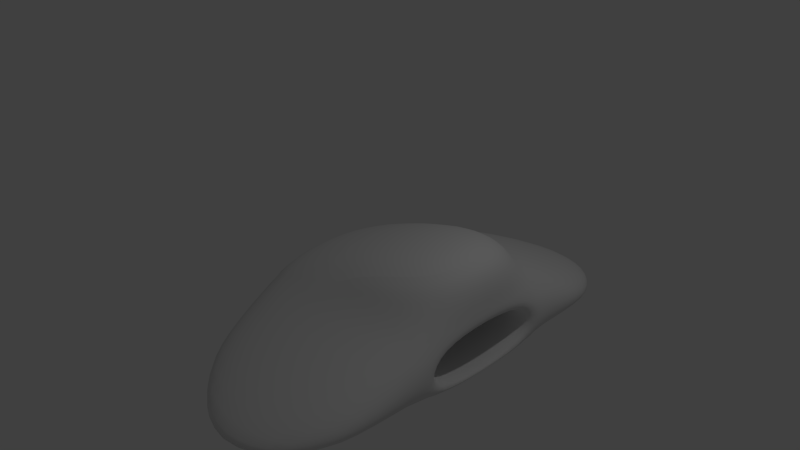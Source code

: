 # Source: ship-basic-hollow.blend  (saved by Blender 2.66.0; exported with 4.5.12 LTS)
import bpy
from mathutils import Matrix  # noqa: F401  (used for matrix-valued properties, if any)

bpy.ops.wm.read_factory_settings(use_empty=True)
scene = bpy.context.scene
scene.name = 'Scene'

# ---- collections
col_collection_1 = bpy.data.collections.new('Collection 1'); scene.collection.children.link(col_collection_1)

# ---- materials (node trees are filled in below, after node groups)
mat_material_002 = bpy.data.materials.new('Material.002')
mat_material_002.alpha_threshold = 0.0
mat_material_002.use_transparent_shadow = False
mat_material_002.roughness = 0.5
mat_material_002.specular_intensity = 0.0
mat_material_002.line_color = (0.0, 0.0, 0.0, 0.4078)
mat_material = bpy.data.materials.new('Material')
mat_material.alpha_threshold = 0.0
mat_material.use_transparent_shadow = False
mat_material.roughness = 0.5
mat_material.line_color = (0.0, 0.0, 0.0, 1.0)

# ---- material node trees

# ---- world
world_world = bpy.data.worlds.new('World'); scene.world = world_world
world_world.color = (0.05088, 0.05088, 0.05088)
world_world.use_sun_shadow = False
world_world.sun_shadow_jitter_overblur = 0.0
world_world.cycles.sampling_method = 'MANUAL'
world_world.cycles.sample_map_resolution = 256

# ---- cameras
cam_camera = bpy.data.cameras.new('Camera')
cam_camera.clip_end = 100.0
cam_camera.lens = 35.0
cam_camera.sensor_width = 32.0
cam_camera.sensor_height = 18.0
cam_camera.ortho_scale = 7.314
cam_camera.dof.focus_distance = 0.0
cam_camera.dof.aperture_fstop = 128.0

# ---- lights
light_lamp = bpy.data.lights.new('Lamp', 'POINT')
light_lamp.transmission_factor = 0.0
light_lamp.cutoff_distance = 30.0
light_lamp.energy = 100.0
light_lamp.shadow_buffer_clip_start = 1.001
light_lamp.shadow_soft_size = 0.1
light_lamp.shadow_maximum_resolution = 0.006
light_lamp.use_absolute_resolution = True
light_lamp.cycles.use_multiple_importance_sampling = False

# ---- meshes
me_cube_001 = bpy.data.meshes.new('Cube.001')
me_cube_001.from_pydata([(3.721, -1.329e-06, 0.5837), (3.604, -1.297e-06, 0.6206), (3.707, 0.1651, 0.5774), (3.59, 0.1571, 0.6135), (3.663, 0.3226, 0.5615), (3.552, 0.3049, 0.5956), (3.59, 0.4651, 0.5386), (3.493, 0.4342, 0.5705), (3.707, -0.1651, 0.5774), (3.663, -0.3226, 0.5615), (3.59, -0.4651, 0.5386), (3.59, -0.1571, 0.6135), (3.552, -0.3049, 0.5956), (3.493, -0.4342, 0.5705), (2.808, 0.8782, 0.345), (2.706, 0.7958, 0.3705), (2.619, 0.9475, 0.2648), (2.482, 0.8603, 0.2845), (2.44, 1.036, 0.1681), (2.254, 0.9422, 0.1802), (2.999, 0.8166, 0.4051), (3.181, 0.7534, 0.4498), (3.346, 0.6794, 0.4837), (2.918, 0.7372, 0.436), (3.111, 0.6794, 0.4837), (3.275, 0.6178, 0.5164), (2.514, -9.807e-07, 0.4514), (2.236, -8.973e-07, 0.3623), (1.963, -8.151e-07, 0.2664), (2.517, -0.1909, 0.4465), (2.531, -0.3739, 0.434), (2.564, -0.5409, 0.4158), (2.782, -1.059e-06, 0.5262), (3.033, -1.131e-06, 0.5837), (3.258, -1.194e-06, 0.6206), (2.517, 0.1909, 0.4465), (2.531, 0.3738, 0.434), (2.564, 0.5409, 0.4158), (2.24, 0.2064, 0.357), (1.966, 0.2204, 0.2602), (2.258, 0.4043, 0.3439), (1.983, 0.4343, 0.2441), (2.299, 0.5849, 0.3257), (2.024, 0.6352, 0.2206), (2.24, -0.2064, 0.357), (2.258, -0.4043, 0.3439), (2.299, -0.5849, 0.3257), (1.966, -0.2204, 0.2602), (1.983, -0.4343, 0.2441), (2.024, -0.6352, 0.2206), (2.782, -0.1767, 0.5209), (3.029, -0.1651, 0.5774), (3.25, -0.1571, 0.6135), (2.789, -0.3461, 0.5071), (3.026, -0.3226, 0.5615), (3.234, -0.3049, 0.5956), (2.81, -0.5008, 0.4869), (3.031, -0.4651, 0.5386), (3.218, -0.4342, 0.5705), (2.782, 0.1767, 0.5209), (2.789, 0.3461, 0.5071), (2.81, 0.5008, 0.4869), (3.029, 0.1651, 0.5774), (3.026, 0.3226, 0.5615), (3.031, 0.4651, 0.5386), (3.25, 0.1571, 0.6135), (3.234, 0.3049, 0.5956), (3.218, 0.4342, 0.5705), (2.808, -0.8783, 0.345), (2.706, -0.7958, 0.3705), (2.619, -0.9475, 0.2648), (2.44, -1.036, 0.1681), (2.482, -0.8603, 0.2845), (2.254, -0.9422, 0.1802), (2.999, -0.8166, 0.4051), (2.918, -0.7372, 0.436), (3.181, -0.7534, 0.4498), (3.111, -0.6794, 0.4837), (3.346, -0.6794, 0.4837), (3.275, -0.6178, 0.5164), (3.372, 0.4199, 0.5815), (3.411, 0.2976, 0.6076), (3.44, 0.1541, 0.6264), (3.451, -1.249e-06, 0.634), (3.44, -0.1541, 0.6264), (3.411, -0.2976, 0.6076), (3.372, -0.4199, 0.5815), (3.404, 0.54, 0.5426), (3.485, 0.5862, 0.5117), (3.404, -0.54, 0.5426), (3.485, -0.5862, 0.5117), (2.108, -0.8091, 0.1969), (2.371, -0.7398, 0.3049), (2.62, -0.6843, 0.394), (2.851, -0.6336, 0.4625), (3.055, -0.5862, 0.5117), (3.224, -0.54, 0.5426), (3.224, 0.54, 0.5426), (3.055, 0.5862, 0.5117), (2.851, 0.6336, 0.4625), (2.62, 0.6843, 0.394), (2.371, 0.7398, 0.3049), (2.108, 0.8091, 0.1969), (3.335, 0.5015, 0.5566), (3.335, -0.5015, 0.5566)], [], [(0, 2, 3, 1), (1, 3, 82, 83), (2, 4, 5, 3), (3, 5, 81, 82), (4, 6, 7, 5), (5, 7, 80, 81), (6, 88, 87, 7), (7, 87, 103, 80), (0, 1, 11, 8), (8, 11, 12, 9), (9, 12, 13, 10), (10, 13, 89, 90), (1, 83, 84, 11), (11, 84, 85, 12), (12, 85, 86, 13), (13, 86, 104, 89), (14, 16, 17, 15), (15, 17, 101, 100), (16, 18, 19, 17), (17, 19, 102, 101), (14, 15, 23, 20), (20, 23, 24, 21), (21, 24, 25, 22), (22, 25, 87, 88), (15, 100, 99, 23), (23, 99, 98, 24), (24, 98, 97, 25), (25, 97, 103, 87), (26, 35, 38, 27), (27, 38, 39, 28), (35, 36, 40, 38), (38, 40, 41, 39), (36, 37, 42, 40), (40, 42, 43, 41), (37, 100, 101, 42), (42, 101, 102, 43), (26, 27, 44, 29), (29, 44, 45, 30), (30, 45, 46, 31), (31, 46, 92, 93), (27, 28, 47, 44), (44, 47, 48, 45), (45, 48, 49, 46), (46, 49, 91, 92), (26, 29, 50, 32), (32, 50, 51, 33), (33, 51, 52, 34), (34, 52, 84, 83), (29, 30, 53, 50), (50, 53, 54, 51), (51, 54, 55, 52), (52, 55, 85, 84), (30, 31, 56, 53), (53, 56, 57, 54), (54, 57, 58, 55), (55, 58, 86, 85), (31, 93, 94, 56), (56, 94, 95, 57), (57, 95, 96, 58), (58, 96, 104, 86), (26, 32, 59, 35), (35, 59, 60, 36), (36, 60, 61, 37), (37, 61, 99, 100), (32, 33, 62, 59), (59, 62, 63, 60), (60, 63, 64, 61), (61, 64, 98, 99), (33, 34, 65, 62), (62, 65, 66, 63), (63, 66, 67, 64), (64, 67, 97, 98), (34, 83, 82, 65), (65, 82, 81, 66), (66, 81, 80, 67), (67, 80, 103, 97), (68, 69, 72, 70), (70, 72, 73, 71), (69, 93, 92, 72), (72, 92, 91, 73), (68, 74, 75, 69), (69, 75, 94, 93), (74, 76, 77, 75), (75, 77, 95, 94), (76, 78, 79, 77), (77, 79, 96, 95), (78, 90, 89, 79), (79, 89, 104, 96)])
me_cube_001.polygons.foreach_set('use_smooth', [True] * 88)
me_cube_001.materials.append(mat_material_002)
me_cube_001.use_remesh_preserve_volume = False
me_cube_001.use_remesh_preserve_attributes = False
me_cube_001.use_mirror_vertex_groups = False
me_cube_001.update()
me_cube = bpy.data.meshes.new('Cube')
me_cube.from_pydata([(2.5, -8.866e-07, -0.2605), (2.219, -8.058e-07, -0.2587), (1.949, -7.291e-07, -0.2533), (1.703, -6.566e-07, -0.2443), (2.5, 0.1425, -0.2646), (2.5, 0.279, -0.2768), (2.5, 0.4036, -0.2971), (2.781, -9.702e-07, -0.2587), (3.051, -1.047e-06, -0.2533), (3.297, -1.121e-06, -0.2443), (2.5, -0.1425, -0.2646), (2.5, -0.279, -0.2768), (2.5, -0.4036, -0.2971), (2.219, -0.1428, -0.2628), (1.949, -0.1439, -0.2575), (1.703, -0.1458, -0.2487), (2.219, -0.2797, -0.2751), (1.949, -0.2818, -0.2701), (1.703, -0.2854, -0.2617), (2.219, -0.4047, -0.2955), (1.949, -0.4078, -0.291), (1.703, -0.413, -0.2833), (2.219, 0.1428, -0.2628), (2.219, 0.2797, -0.2751), (2.219, 0.4047, -0.2955), (1.949, 0.1439, -0.2575), (1.949, 0.2818, -0.2701), (1.949, 0.4078, -0.291), (1.703, 0.1458, -0.2487), (1.703, 0.2854, -0.2617), (1.703, 0.413, -0.2833), (2.781, 0.1428, -0.2628), (3.051, 0.1439, -0.2575), (3.297, 0.1458, -0.2487), (2.781, 0.2797, -0.2751), (3.051, 0.2818, -0.2701), (3.297, 0.2854, -0.2617), (2.781, 0.4047, -0.2955), (3.051, 0.4078, -0.291), (3.297, 0.413, -0.2833), (2.781, -0.1428, -0.2628), (2.781, -0.2797, -0.2751), (2.781, -0.4047, -0.2955), (3.051, -0.1439, -0.2575), (3.051, -0.2818, -0.2701), (3.051, -0.4078, -0.291), (3.297, -0.1458, -0.2487), (3.297, -0.2854, -0.2617), (3.297, -0.413, -0.2833), (2.731, -2.349, -0.9544), (2.691, -2.076, -0.9657), (2.65, -1.773, -0.9715), (2.61, -1.457, -0.974), (2.969, -2.338, -0.9492), (3.195, -2.309, -0.9333), (3.398, -2.266, -0.9063), (2.765, -2.576, -0.9353), (2.792, -2.75, -0.9069), (2.81, -2.862, -0.8679), (2.488, -2.338, -0.9492), (2.253, -2.309, -0.9333), (2.034, -2.266, -0.9063), (2.432, -2.067, -0.9605), (2.376, -1.767, -0.9662), (2.324, -1.451, -0.9688), (2.182, -2.046, -0.9441), (2.11, -1.749, -0.9494), (2.043, -1.436, -0.9519), (1.952, -2.013, -0.916), (1.865, -1.724, -0.9203), (1.777, -1.411, -0.9221), (2.947, -2.067, -0.9605), (3.188, -2.046, -0.9441), (3.406, -2.013, -0.916), (2.921, -1.767, -0.9662), (3.178, -1.749, -0.9494), (3.411, -1.724, -0.9203), (2.894, -1.451, -0.9688), (3.166, -1.436, -0.9519), (3.419, -1.411, -0.9221), (2.987, -2.562, -0.9301), (2.999, -2.732, -0.9019), (3.007, -2.84, -0.8634), (3.195, -2.524, -0.9145), (3.192, -2.685, -0.8872), (3.186, -2.787, -0.8508), (3.383, -2.468, -0.8882), (3.363, -2.618, -0.8629), (3.339, -2.711, -0.8311), (2.539, -2.562, -0.9301), (2.317, -2.524, -0.9145), (2.11, -2.468, -0.8882), (2.579, -2.732, -0.9019), (2.371, -2.685, -0.8872), (2.177, -2.618, -0.8629), (2.607, -2.84, -0.8634), (2.41, -2.787, -0.8508), (2.231, -2.711, -0.8311), (2.517, -4.731e-07, -0.9847), (2.227, -3.96e-07, -0.9816), (1.949, -3.147e-07, -0.973), (1.695, -2.51e-07, -0.9597), (2.52, 0.275, -0.9835), (2.531, 0.5541, -0.9811), (2.549, 0.8413, -0.9781), (2.806, -5.586e-07, -0.9816), (3.082, -6.449e-07, -0.973), (3.331, -7.143e-07, -0.9597), (2.52, -0.275, -0.9835), (2.531, -0.5541, -0.9811), (2.549, -0.8413, -0.9781), (2.228, -0.2738, -0.9803), (1.948, -0.2694, -0.9712), (1.694, -0.2614, -0.9571), (2.236, -0.5516, -0.9773), (1.952, -0.5432, -0.9665), (1.691, -0.528, -0.9495), (2.253, -0.8377, -0.9737), (1.963, -0.8259, -0.9602), (1.689, -0.8049, -0.9372), (2.228, 0.2737, -0.9803), (2.236, 0.5516, -0.9773), (2.253, 0.8377, -0.9737), (1.948, 0.2694, -0.9712), (1.952, 0.5432, -0.9665), (1.963, 0.8259, -0.9602), (1.694, 0.2614, -0.9571), (1.691, 0.528, -0.9495), (1.689, 0.8049, -0.9372), (2.811, 0.2737, -0.9803), (3.088, 0.2694, -0.9712), (3.338, 0.2614, -0.9571), (2.824, 0.5516, -0.9773), (3.104, 0.5432, -0.9665), (3.358, 0.528, -0.9495), (2.844, 0.8377, -0.9737), (3.127, 0.8259, -0.9602), (3.39, 0.8049, -0.9372), (2.811, -0.2738, -0.9803), (2.824, -0.5516, -0.9773), (2.844, -0.8377, -0.9737), (3.088, -0.2694, -0.9712), (3.104, -0.5432, -0.9665), (3.127, -0.8259, -0.9602), (3.338, -0.2614, -0.9571), (3.358, -0.528, -0.9495), (3.39, -0.8049, -0.9372), (2.731, 2.349, -0.9544), (2.691, 2.076, -0.9657), (2.65, 1.773, -0.9715), (2.61, 1.457, -0.974), (2.488, 2.338, -0.9492), (2.253, 2.309, -0.9333), (2.034, 2.266, -0.9063), (2.765, 2.576, -0.9352), (2.792, 2.75, -0.9069), (2.81, 2.862, -0.8679), (2.969, 2.338, -0.9492), (3.195, 2.309, -0.9333), (3.398, 2.266, -0.9063), (2.947, 2.067, -0.9605), (2.921, 1.767, -0.9662), (2.894, 1.451, -0.9688), (3.188, 2.046, -0.9441), (3.178, 1.749, -0.9494), (3.166, 1.436, -0.9519), (3.406, 2.013, -0.916), (3.411, 1.724, -0.9203), (3.419, 1.411, -0.9221), (2.432, 2.067, -0.9605), (2.182, 2.046, -0.9441), (1.952, 2.013, -0.916), (2.376, 1.767, -0.9662), (2.11, 1.749, -0.9494), (1.865, 1.724, -0.9203), (2.324, 1.451, -0.9688), (2.043, 1.436, -0.9519), (1.777, 1.411, -0.9221), (2.539, 2.562, -0.9301), (2.579, 2.732, -0.9019), (2.607, 2.84, -0.8634), (2.317, 2.524, -0.9145), (2.371, 2.685, -0.8872), (2.41, 2.787, -0.8508), (2.11, 2.468, -0.8882), (2.177, 2.618, -0.8629), (2.231, 2.711, -0.8311), (2.987, 2.562, -0.9301), (3.195, 2.524, -0.9145), (3.383, 2.468, -0.8882), (2.999, 2.732, -0.9019), (3.192, 2.685, -0.8872), (3.363, 2.618, -0.8629), (3.007, 2.84, -0.8634), (3.186, 2.787, -0.8508), (3.339, 2.711, -0.8311), (2.747, -2.375, -0.493), (2.724, -2.128, -0.3887), (2.71, -1.869, -0.2791), (2.711, -1.619, -0.1669), (2.504, -2.361, -0.4943), (2.266, -2.327, -0.4998), (2.045, -2.276, -0.5116), (2.772, -2.587, -0.5894), (2.794, -2.753, -0.6764), (2.81, -2.862, -0.7527), (2.986, -2.361, -0.4943), (3.21, -2.327, -0.4998), (3.412, -2.276, -0.5116), (2.98, -2.115, -0.3904), (2.98, -1.854, -0.2808), (2.988, -1.602, -0.168), (3.22, -2.081, -0.398), (3.233, -1.816, -0.2888), (3.252, -1.553, -0.1746), (3.434, -2.035, -0.4137), (3.461, -1.763, -0.3063), (3.498, -1.474, -0.1898), (2.463, -2.115, -0.3904), (2.208, -2.081, -0.398), (1.973, -2.035, -0.4137), (2.434, -1.854, -0.2808), (2.163, -1.816, -0.2888), (1.907, -1.763, -0.3063), (2.429, -1.602, -0.168), (2.143, -1.553, -0.1746), (1.856, -1.474, -0.1898), (2.545, -2.571, -0.5895), (2.581, -2.734, -0.6752), (2.607, -2.84, -0.7501), (2.322, -2.531, -0.5922), (2.372, -2.687, -0.6742), (2.41, -2.787, -0.7448), (2.114, -2.472, -0.5995), (2.178, -2.619, -0.6759), (2.231, -2.711, -0.7393), (2.993, -2.571, -0.5895), (3.202, -2.531, -0.5922), (3.389, -2.472, -0.5995), (3.001, -2.734, -0.6752), (3.194, -2.687, -0.6742), (3.365, -2.619, -0.6759), (3.007, -2.84, -0.7501), (3.186, -2.787, -0.7448), (3.339, -2.711, -0.7393), (1.467, -1.95, -0.6576), (1.399, -1.819, -0.6356), (1.319, -1.634, -0.6049), (1.246, -1.438, -0.5735), (1.503, -2.011, -0.704), (1.576, -2.082, -0.7617), (1.69, -2.149, -0.8181), (1.504, -2.011, -0.6316), (1.579, -2.081, -0.5964), (1.695, -2.15, -0.5614), (1.423, -1.839, -0.579), (1.342, -1.641, -0.531), (1.268, -1.437, -0.487), (1.494, -1.882, -0.5273), (1.41, -1.658, -0.4599), (1.33, -1.428, -0.3977), (1.609, -1.931, -0.4794), (1.523, -1.679, -0.3931), (1.438, -1.408, -0.3045), (1.42, -1.84, -0.6982), (1.486, -1.883, -0.7621), (1.598, -1.929, -0.8229), (1.337, -1.643, -0.6801), (1.398, -1.66, -0.7531), (1.503, -1.677, -0.8205), (1.261, -1.439, -0.658), (1.313, -1.432, -0.7387), (1.406, -1.411, -0.8137), (1.578, -2.138, -0.6892), (1.665, -2.237, -0.6635), (1.782, -2.323, -0.6366), (1.664, -2.237, -0.7477), (1.759, -2.358, -0.7261), (1.871, -2.455, -0.7029), (1.779, -2.323, -0.803), (1.87, -2.455, -0.7816), (1.965, -2.549, -0.7582), (3.861, -1.95, -0.6576), (3.89, -1.819, -0.6356), (3.917, -1.634, -0.6049), (3.933, -1.438, -0.5735), (3.845, -2.011, -0.6316), (3.798, -2.081, -0.5964), (3.71, -2.15, -0.5614), (3.842, -2.011, -0.704), (3.791, -2.082, -0.7617), (3.7, -2.149, -0.8181), (3.873, -1.84, -0.6982), (3.897, -1.643, -0.6801), (3.913, -1.439, -0.658), (3.82, -1.883, -0.7621), (3.842, -1.66, -0.7531), (3.861, -1.432, -0.7387), (3.726, -1.929, -0.8229), (3.747, -1.677, -0.8205), (3.771, -1.411, -0.8137), (3.879, -1.839, -0.579), (3.833, -1.882, -0.5273), (3.745, -1.931, -0.4794), (3.907, -1.641, -0.531), (3.863, -1.658, -0.4599), (3.78, -1.679, -0.3931), (3.926, -1.437, -0.487), (3.889, -1.428, -0.3977), (3.821, -1.408, -0.3045), (3.808, -2.138, -0.6892), (3.752, -2.237, -0.7477), (3.664, -2.323, -0.803), (3.754, -2.237, -0.6635), (3.696, -2.358, -0.7261), (3.615, -2.455, -0.7816), (3.668, -2.323, -0.6366), (3.616, -2.455, -0.7029), (3.551, -2.549, -0.7582), (3.861, 1.95, -0.6576), (3.89, 1.819, -0.6356), (3.917, 1.634, -0.6049), (3.933, 1.438, -0.5735), (3.842, 2.011, -0.704), (3.791, 2.082, -0.7617), (3.7, 2.149, -0.8181), (3.845, 2.011, -0.6316), (3.798, 2.081, -0.5964), (3.71, 2.15, -0.5614), (3.879, 1.839, -0.579), (3.907, 1.641, -0.531), (3.926, 1.437, -0.487), (3.833, 1.882, -0.5273), (3.863, 1.658, -0.4599), (3.889, 1.428, -0.3977), (3.745, 1.931, -0.4794), (3.78, 1.679, -0.3931), (3.821, 1.408, -0.3045), (3.873, 1.84, -0.6982), (3.82, 1.883, -0.7621), (3.726, 1.929, -0.8229), (3.897, 1.643, -0.6801), (3.842, 1.66, -0.7531), (3.747, 1.677, -0.8205), (3.913, 1.439, -0.658), (3.861, 1.432, -0.7387), (3.771, 1.411, -0.8137), (3.808, 2.138, -0.6892), (3.754, 2.237, -0.6635), (3.668, 2.323, -0.6366), (3.752, 2.237, -0.7477), (3.696, 2.358, -0.7261), (3.616, 2.455, -0.7029), (3.664, 2.323, -0.803), (3.615, 2.455, -0.7816), (3.551, 2.549, -0.7582), (1.467, 1.95, -0.6576), (1.399, 1.819, -0.6356), (1.319, 1.634, -0.6049), (1.246, 1.438, -0.5735), (1.504, 2.011, -0.6316), (1.579, 2.081, -0.5964), (1.695, 2.15, -0.5614), (1.503, 2.011, -0.704), (1.576, 2.082, -0.7617), (1.69, 2.149, -0.8181), (1.42, 1.84, -0.6982), (1.337, 1.643, -0.6801), (1.261, 1.439, -0.658), (1.486, 1.883, -0.7621), (1.398, 1.66, -0.7531), (1.313, 1.432, -0.7387), (1.598, 1.929, -0.8229), (1.503, 1.677, -0.8205), (1.406, 1.411, -0.8137), (1.423, 1.839, -0.579), (1.494, 1.882, -0.5273), (1.609, 1.931, -0.4794), (1.342, 1.641, -0.531), (1.41, 1.658, -0.4599), (1.523, 1.679, -0.3931), (1.268, 1.437, -0.487), (1.33, 1.428, -0.3977), (1.438, 1.408, -0.3045), (1.578, 2.138, -0.6892), (1.664, 2.237, -0.7477), (1.779, 2.323, -0.803), (1.665, 2.237, -0.6635), (1.759, 2.358, -0.7261), (1.87, 2.455, -0.7816), (1.782, 2.323, -0.6366), (1.871, 2.455, -0.7029), (1.965, 2.549, -0.7582), (2.747, 2.375, -0.493), (2.724, 2.128, -0.3887), (2.71, 1.869, -0.2791), (2.711, 1.619, -0.1669), (2.986, 2.361, -0.4943), (3.21, 2.327, -0.4998), (3.412, 2.276, -0.5116), (2.772, 2.587, -0.5894), (2.794, 2.753, -0.6764), (2.81, 2.862, -0.7527), (2.504, 2.361, -0.4943), (2.266, 2.327, -0.4998), (2.045, 2.276, -0.5116), (2.463, 2.115, -0.3904), (2.434, 1.854, -0.2808), (2.429, 1.602, -0.168), (2.208, 2.081, -0.398), (2.163, 1.816, -0.2888), (2.143, 1.553, -0.1745), (1.973, 2.035, -0.4137), (1.907, 1.763, -0.3063), (1.856, 1.474, -0.1898), (2.98, 2.115, -0.3904), (3.22, 2.081, -0.398), (3.434, 2.035, -0.4137), (2.98, 1.854, -0.2808), (3.233, 1.816, -0.2888), (3.461, 1.763, -0.3063), (2.988, 1.602, -0.168), (3.252, 1.553, -0.1745), (3.498, 1.474, -0.1898), (2.993, 2.571, -0.5895), (3.001, 2.734, -0.6752), (3.007, 2.84, -0.7501), (3.202, 2.531, -0.5922), (3.194, 2.687, -0.6742), (3.186, 2.787, -0.7448), (3.389, 2.472, -0.5995), (3.365, 2.619, -0.6759), (3.339, 2.711, -0.7393), (2.545, 2.571, -0.5895), (2.322, 2.531, -0.5922), (2.114, 2.472, -0.5995), (2.581, 2.734, -0.6752), (2.372, 2.687, -0.6742), (2.178, 2.619, -0.6759), (2.607, 2.84, -0.7501), (2.41, 2.787, -0.7448), (2.231, 2.711, -0.7393), (3.869, -1.363e-06, 0.4514), (3.909, -1.368e-06, 0.3623), (3.933, -1.372e-06, 0.2664), (3.947, -1.371e-06, 0.1708), (3.855, 0.1909, 0.4465), (3.809, 0.3738, 0.434), (3.731, 0.5409, 0.4158), (3.808, -1.348e-06, 0.5262), (3.721, -1.329e-06, 0.5837), (3.855, -0.1909, 0.4465), (3.809, -0.3739, 0.434), (3.731, -0.5409, 0.4158), (3.895, -0.2064, 0.357), (3.921, -0.2204, 0.2602), (3.937, -0.23, 0.1636), (3.851, -0.4043, 0.3439), (3.879, -0.4343, 0.2441), (3.901, -0.461, 0.1417), (3.773, -0.5849, 0.3257), (3.804, -0.6352, 0.2206), (3.835, -0.6942, 0.1048), (3.895, 0.2064, 0.357), (3.851, 0.4043, 0.3439), (3.773, 0.5849, 0.3257), (3.921, 0.2204, 0.2602), (3.879, 0.4343, 0.2441), (3.804, 0.6352, 0.2206), (3.937, 0.23, 0.1636), (3.901, 0.461, 0.1417), (3.835, 0.6942, 0.1048), (3.793, 0.1767, 0.5209), (3.707, 0.1651, 0.5774), (3.747, 0.3461, 0.5071), (3.663, 0.3226, 0.5615), (3.67, 0.5008, 0.4869), (3.59, 0.4651, 0.5386), (3.793, -0.1767, 0.5209), (3.747, -0.3461, 0.5071), (3.67, -0.5008, 0.4869), (3.707, -0.1651, 0.5774), (3.663, -0.3226, 0.5615), (3.59, -0.4651, 0.5386), (2.994, 0.9641, 0.2916), (2.937, 1.022, 0.2373), (2.862, 1.111, 0.1541), (2.79, 1.234, 0.05443), (2.914, 0.9341, 0.317), (2.808, 0.8782, 0.345), (3.129, 0.9341, 0.317), (3.3, 0.8782, 0.345), (3.469, 0.7958, 0.3705), (3.124, 1.002, 0.2463), (3.087, 1.092, 0.1583), (3.045, 1.215, 0.05594), (3.315, 0.9475, 0.2648), (3.308, 1.036, 0.1681), (3.293, 1.156, 0.0584), (3.498, 0.8603, 0.2845), (3.514, 0.9422, 0.1802), (3.528, 1.053, 0.05976), (2.77, 1.002, 0.2463), (2.619, 0.9475, 0.2648), (2.644, 1.092, 0.1583), (2.44, 1.036, 0.1681), (2.254, 0.9422, 0.1802), (2.536, 1.215, 0.05594), (2.283, 1.156, 0.0584), (2.032, 1.053, 0.05976), (3.078, 0.8772, 0.3677), (3.25, 0.8166, 0.4051), (3.415, 0.7372, 0.436), (2.999, 0.8166, 0.4051), (3.181, 0.7534, 0.4498), (3.346, 0.6794, 0.4837), (1.963, -8.151e-07, 0.2664), (1.71, -7.39e-07, 0.1708), (1.966, 0.2204, 0.2602), (1.712, 0.23, 0.1636), (1.983, 0.4343, 0.2441), (1.722, 0.461, 0.1417), (2.024, 0.6352, 0.2206), (1.748, 0.6942, 0.1048), (1.966, -0.2204, 0.2602), (1.983, -0.4343, 0.2441), (2.024, -0.6352, 0.2206), (1.712, -0.23, 0.1636), (1.722, -0.461, 0.1417), (1.748, -0.6942, 0.1048), (2.994, -0.9641, 0.2916), (2.937, -1.022, 0.2373), (2.862, -1.111, 0.1541), (2.79, -1.234, 0.05443), (3.129, -0.9341, 0.317), (3.3, -0.8783, 0.345), (3.469, -0.7958, 0.3705), (2.914, -0.9341, 0.317), (2.808, -0.8783, 0.345), (2.77, -1.002, 0.2463), (2.644, -1.092, 0.1583), (2.536, -1.215, 0.05594), (2.619, -0.9475, 0.2648), (2.44, -1.036, 0.1681), (2.283, -1.156, 0.0584), (2.254, -0.9422, 0.1802), (2.032, -1.053, 0.05976), (3.124, -1.002, 0.2463), (3.315, -0.9475, 0.2648), (3.498, -0.8603, 0.2845), (3.087, -1.092, 0.1583), (3.308, -1.036, 0.1681), (3.514, -0.9422, 0.1802), (3.045, -1.215, 0.05594), (3.293, -1.156, 0.0584), (3.528, -1.053, 0.05976), (3.078, -0.8772, 0.3677), (2.999, -0.8166, 0.4051), (3.25, -0.8166, 0.4051), (3.181, -0.7534, 0.4498), (3.415, -0.7372, 0.436), (3.346, -0.6794, 0.4837), (1.114, -1.518e-07, -0.8486), (1.139, -1.772e-07, -0.8253), (1.211, -2.174e-07, -0.8037), (1.328, -2.668e-07, -0.7845), (1.113, 0.1765, -0.8434), (1.111, 0.3452, -0.8271), (1.107, 0.4984, -0.7992), (1.134, -1.399e-07, -0.8732), (1.2, -1.368e-07, -0.8977), (1.315, -1.569e-07, -0.9211), (1.113, -0.1765, -0.8434), (1.111, -0.3452, -0.8271), (1.107, -0.4984, -0.7992), (1.139, -0.1646, -0.82), (1.211, -0.1567, -0.7986), (1.328, -0.1516, -0.7797), (1.138, -0.3223, -0.804), (1.21, -0.3068, -0.7833), (1.328, -0.2969, -0.7652), (1.137, -0.4658, -0.7772), (1.21, -0.4438, -0.7577), (1.328, -0.4296, -0.7411), (1.139, 0.1646, -0.82), (1.138, 0.3223, -0.804), (1.137, 0.4658, -0.7772), (1.211, 0.1567, -0.7986), (1.21, 0.3068, -0.7833), (1.21, 0.4438, -0.7577), (1.328, 0.1516, -0.7797), (1.328, 0.2969, -0.7652), (1.328, 0.4296, -0.7411), (1.132, 0.1933, -0.8681), (1.198, 0.2127, -0.8931), (1.313, 0.2321, -0.917), (1.128, 0.3778, -0.852), (1.192, 0.4175, -0.8779), (1.304, 0.4622, -0.9036), (1.121, 0.5444, -0.8238), (1.181, 0.6067, -0.8507), (1.29, 0.6882, -0.8796), (1.132, -0.1933, -0.8681), (1.128, -0.3778, -0.852), (1.121, -0.5444, -0.8238), (1.198, -0.2127, -0.8931), (1.192, -0.4175, -0.8779), (1.181, -0.6067, -0.8507), (1.313, -0.2321, -0.917), (1.304, -0.4622, -0.9036), (1.29, -0.6882, -0.8796), (1.083, 0.8487, -0.5038), (1.127, 0.8019, -0.5015), (1.208, 0.7685, -0.5004), (1.328, 0.7454, -0.5), (1.087, 0.8354, -0.4301), (1.093, 0.7947, -0.3587), (1.1, 0.7256, -0.2931), (1.073, 0.9124, -0.5076), (1.09, 0.998, -0.5147), (1.129, 1.111, -0.5269), (1.085, 0.8359, -0.5765), (1.09, 0.7957, -0.6452), (1.096, 0.7269, -0.7071), (1.128, 0.7889, -0.5684), (1.208, 0.7557, -0.5623), (1.328, 0.7328, -0.5579), (1.13, 0.7493, -0.6321), (1.208, 0.7169, -0.6216), (1.328, 0.6949, -0.6133), (1.132, 0.6826, -0.6899), (1.209, 0.6521, -0.6756), (1.328, 0.6317, -0.6639), (1.128, 0.7887, -0.4342), (1.131, 0.7489, -0.3695), (1.134, 0.6821, -0.3102), (1.208, 0.7556, -0.4383), (1.209, 0.7168, -0.3788), (1.209, 0.6519, -0.3244), (1.328, 0.7328, -0.4421), (1.328, 0.6949, -0.3867), (1.328, 0.6317, -0.3361), (1.08, 0.899, -0.4261), (1.101, 0.9853, -0.426), (1.144, 1.1, -0.4337), (1.092, 0.8576, -0.3465), (1.124, 0.9445, -0.3374), (1.182, 1.062, -0.3359), (1.107, 0.7858, -0.2729), (1.155, 0.8713, -0.2521), (1.244, 0.9906, -0.233), (1.076, 0.9001, -0.587), (1.086, 0.8596, -0.6613), (1.098, 0.7885, -0.7275), (1.095, 0.987, -0.6002), (1.112, 0.9477, -0.6798), (1.138, 0.876, -0.7508), (1.137, 1.102, -0.6163), (1.165, 1.067, -0.7003), (1.213, 0.9978, -0.7771), (1.083, -0.8487, -0.5038), (1.127, -0.8019, -0.5015), (1.208, -0.7685, -0.5004), (1.328, -0.7454, -0.5), (1.085, -0.8359, -0.5765), (1.09, -0.7957, -0.6452), (1.096, -0.7269, -0.7071), (1.073, -0.9124, -0.5076), (1.09, -0.998, -0.5147), (1.129, -1.111, -0.5269), (1.087, -0.8354, -0.4301), (1.093, -0.7947, -0.3587), (1.1, -0.7256, -0.2931), (1.128, -0.7887, -0.4342), (1.208, -0.7556, -0.4383), (1.328, -0.7328, -0.4421), (1.131, -0.7489, -0.3695), (1.209, -0.7168, -0.3788), (1.328, -0.6949, -0.3867), (1.134, -0.6821, -0.3102), (1.209, -0.6519, -0.3244), (1.328, -0.6317, -0.3361), (1.128, -0.7889, -0.5684), (1.13, -0.7493, -0.6321), (1.132, -0.6826, -0.6899), (1.208, -0.7557, -0.5623), (1.208, -0.7169, -0.6216), (1.209, -0.6521, -0.6756), (1.328, -0.7328, -0.5579), (1.328, -0.6949, -0.6133), (1.328, -0.6317, -0.6639), (1.076, -0.9001, -0.587), (1.095, -0.987, -0.6002), (1.137, -1.102, -0.6163), (1.086, -0.8596, -0.6613), (1.112, -0.9477, -0.6798), (1.165, -1.067, -0.7003), (1.098, -0.7885, -0.7275), (1.138, -0.876, -0.7508), (1.213, -0.9978, -0.7771), (1.08, -0.899, -0.4261), (1.092, -0.8576, -0.3465), (1.107, -0.7858, -0.2729), (1.101, -0.9853, -0.426), (1.124, -0.9445, -0.3374), (1.155, -0.8713, -0.2521), (1.144, -1.1, -0.4337), (1.182, -1.062, -0.3359), (1.244, -0.9906, -0.233), (1.116, -5.15e-07, -0.1366), (1.14, -5.111e-07, -0.1688), (1.211, -5.243e-07, -0.1948), (1.328, -5.532e-07, -0.2155), (1.116, -0.176, -0.1428), (1.114, -0.3442, -0.1616), (1.112, -0.497, -0.1928), (1.138, -5.369e-07, -0.09733), (1.208, -5.639e-07, -0.04896), (1.326, -6.123e-07, 0.01052), (1.116, 0.176, -0.1428), (1.114, 0.3442, -0.1616), (1.112, 0.497, -0.1928), (1.14, 0.1644, -0.1745), (1.211, 0.1566, -0.2), (1.328, 0.1516, -0.2203), (1.14, 0.3219, -0.1914), (1.211, 0.3067, -0.2156), (1.328, 0.2969, -0.2348), (1.138, 0.4653, -0.2197), (1.21, 0.4437, -0.2415), (1.328, 0.4296, -0.2589), (1.14, -0.1644, -0.1745), (1.14, -0.3219, -0.1914), (1.138, -0.4653, -0.2197), (1.211, -0.1566, -0.2), (1.211, -0.3067, -0.2156), (1.21, -0.4437, -0.2415), (1.328, -0.1516, -0.2203), (1.328, -0.2969, -0.2348), (1.328, -0.4296, -0.2589), (1.138, -0.1923, -0.1043), (1.207, -0.2096, -0.0566), (1.325, -0.2241, 0.002469), (1.135, -0.3757, -0.1253), (1.204, -0.4121, -0.08015), (1.324, -0.4489, -0.02385), (1.13, -0.5417, -0.1603), (1.198, -0.6006, -0.1202), (1.321, -0.6751, -0.07061), (1.138, 0.1923, -0.1043), (1.135, 0.3757, -0.1253), (1.13, 0.5417, -0.1603), (1.207, 0.2096, -0.0566), (1.204, 0.4121, -0.08014), (1.198, 0.6006, -0.1202), (1.325, 0.2241, 0.002469), (1.324, 0.4489, -0.02385), (1.321, 0.6751, -0.07061), (2.5, -6.333e-07, -0.7395), (2.219, -5.497e-07, -0.7413), (1.949, -4.71e-07, -0.7467), (1.703, -3.907e-07, -0.7557), (2.5, -0.1425, -0.7354), (2.5, -0.279, -0.7232), (2.5, -0.4036, -0.7029), (2.781, -7.141e-07, -0.7413), (3.051, -7.887e-07, -0.7467), (3.297, -8.582e-07, -0.7557), (2.5, 0.1425, -0.7354), (2.5, 0.279, -0.7232), (2.5, 0.4036, -0.7029), (2.219, 0.1428, -0.7372), (1.949, 0.1439, -0.7425), (1.703, 0.1458, -0.7513), (2.219, 0.2797, -0.7249), (1.949, 0.2818, -0.73), (1.703, 0.2854, -0.7383), (2.219, 0.4047, -0.7045), (1.949, 0.4078, -0.709), (1.703, 0.413, -0.7167), (2.219, -0.1428, -0.7372), (2.219, -0.2797, -0.7249), (2.219, -0.4047, -0.7045), (1.949, -0.1439, -0.7425), (1.949, -0.2818, -0.73), (1.949, -0.4078, -0.709), (1.703, -0.1458, -0.7513), (1.703, -0.2854, -0.7383), (1.703, -0.413, -0.7167), (2.781, -0.1428, -0.7372), (3.051, -0.1439, -0.7425), (3.297, -0.1458, -0.7513), (2.781, -0.2797, -0.7249), (3.051, -0.2818, -0.73), (3.297, -0.2854, -0.7383), (2.781, -0.4047, -0.7045), (3.051, -0.4078, -0.709), (3.297, -0.413, -0.7167), (2.781, 0.1428, -0.7372), (2.781, 0.2797, -0.7249), (2.781, 0.4047, -0.7045), (3.051, 0.1439, -0.7425), (3.051, 0.2818, -0.73), (3.051, 0.4078, -0.709), (3.297, 0.1458, -0.7513), (3.297, 0.2854, -0.7383), (3.297, 0.413, -0.7167), (2.5, 0.7004, -0.5), (2.219, 0.7022, -0.5), (1.949, 0.7076, -0.5), (1.703, 0.7166, -0.5), (2.5, 0.6885, -0.5487), (2.5, 0.6529, -0.5954), (2.5, 0.5936, -0.638), (2.781, 0.7022, -0.5), (3.051, 0.7076, -0.5), (3.297, 0.7166, -0.5), (2.5, 0.6885, -0.4513), (2.5, 0.6529, -0.4046), (2.5, 0.5936, -0.362), (2.219, 0.6903, -0.4509), (1.949, 0.6956, -0.4498), (1.703, 0.7045, -0.448), (2.219, 0.6546, -0.4039), (1.949, 0.6596, -0.4017), (1.703, 0.668, -0.3982), (2.219, 0.5951, -0.361), (1.949, 0.5997, -0.3578), (1.703, 0.6073, -0.3527), (2.219, 0.6903, -0.5491), (2.219, 0.6546, -0.5961), (2.219, 0.5951, -0.639), (1.949, 0.6956, -0.5502), (1.949, 0.6596, -0.5983), (1.949, 0.5997, -0.6422), (1.703, 0.7045, -0.552), (1.703, 0.668, -0.6018), (1.703, 0.6073, -0.6473), (2.781, 0.6903, -0.5491), (3.051, 0.6956, -0.5502), (3.297, 0.7045, -0.552), (2.781, 0.6546, -0.5961), (3.051, 0.6596, -0.5983), (3.297, 0.668, -0.6018), (2.781, 0.5951, -0.639), (3.051, 0.5997, -0.6422), (3.297, 0.6073, -0.6473), (2.781, 0.6903, -0.4509), (2.781, 0.6546, -0.4039), (2.781, 0.5951, -0.361), (3.051, 0.6956, -0.4498), (3.051, 0.6596, -0.4017), (3.051, 0.5997, -0.3578), (3.297, 0.7045, -0.448), (3.297, 0.668, -0.3982), (3.297, 0.6073, -0.3527), (2.5, -0.7004, -0.5), (2.219, -0.7022, -0.5), (1.949, -0.7076, -0.5), (1.703, -0.7166, -0.5), (2.5, -0.6885, -0.4513), (2.5, -0.6529, -0.4046), (2.5, -0.5936, -0.362), (2.781, -0.7022, -0.5), (3.051, -0.7076, -0.5), (3.297, -0.7166, -0.5), (2.5, -0.6885, -0.5487), (2.5, -0.6529, -0.5954), (2.5, -0.5936, -0.638), (2.219, -0.6903, -0.5491), (1.949, -0.6956, -0.5502), (1.703, -0.7045, -0.552), (2.219, -0.6546, -0.5961), (1.949, -0.6596, -0.5983), (1.703, -0.668, -0.6018), (2.219, -0.5951, -0.639), (1.949, -0.5997, -0.6422), (1.703, -0.6073, -0.6473), (2.219, -0.6903, -0.4509), (2.219, -0.6546, -0.4039), (2.219, -0.5951, -0.361), (1.949, -0.6956, -0.4498), (1.949, -0.6596, -0.4017), (1.949, -0.5997, -0.3578), (1.703, -0.7045, -0.448), (1.703, -0.668, -0.3982), (1.703, -0.6073, -0.3527), (2.781, -0.6903, -0.4509), (3.051, -0.6956, -0.4498), (3.297, -0.7045, -0.448), (2.781, -0.6546, -0.4039), (3.051, -0.6596, -0.4017), (3.297, -0.668, -0.3982), (2.781, -0.5951, -0.361), (3.051, -0.5997, -0.3578), (3.297, -0.6073, -0.3527), (2.781, -0.6903, -0.5491), (2.781, -0.6546, -0.5961), (2.781, -0.5951, -0.639), (3.051, -0.6956, -0.5502), (3.051, -0.6596, -0.5983), (3.051, -0.5997, -0.6422), (3.297, -0.7045, -0.552), (3.297, -0.668, -0.6018), (3.297, -0.6073, -0.6473), (3.932, 0.8487, -0.5038), (3.932, 0.8354, -0.4301), (3.93, 0.7947, -0.3587), (3.927, 0.7256, -0.2931), (3.879, 0.8019, -0.5015), (3.794, 0.7685, -0.5004), (3.672, 0.7454, -0.5), (3.929, 0.8359, -0.5765), (3.923, 0.7957, -0.6452), (3.915, 0.7269, -0.7071), (3.958, 0.9124, -0.5076), (3.964, 0.998, -0.5147), (3.957, 1.111, -0.5269), (3.958, 0.899, -0.4261), (3.953, 0.8576, -0.3465), (3.948, 0.7858, -0.2729), (3.963, 0.9853, -0.426), (3.954, 0.9445, -0.3374), (3.942, 0.8713, -0.2521), (3.955, 1.1, -0.4337), (3.938, 1.062, -0.3359), (3.909, 0.9906, -0.233), (3.879, 0.7887, -0.4342), (3.794, 0.7556, -0.4383), (3.672, 0.7328, -0.4421), (3.878, 0.7489, -0.3695), (3.794, 0.7168, -0.3788), (3.672, 0.6949, -0.3867), (3.877, 0.6821, -0.3102), (3.793, 0.6519, -0.3244), (3.672, 0.6317, -0.3361), (3.878, 0.7889, -0.5684), (3.875, 0.7493, -0.6321), (3.872, 0.6826, -0.6899), (3.794, 0.7557, -0.5623), (3.793, 0.7169, -0.6216), (3.792, 0.6521, -0.6756), (3.672, 0.7328, -0.5579), (3.672, 0.6949, -0.6133), (3.672, 0.6317, -0.6639), (3.951, 0.9001, -0.587), (3.953, 0.987, -0.6002), (3.942, 1.102, -0.6163), (3.939, 0.8596, -0.6613), (3.932, 0.9477, -0.6798), (3.909, 1.067, -0.7003), (3.924, 0.7885, -0.7275), (3.903, 0.876, -0.7508), (3.856, 0.9978, -0.7771), (3.934, -1.33e-06, -0.1366), (3.933, 0.176, -0.1428), (3.93, 0.3442, -0.1616), (3.927, 0.497, -0.1928), (3.962, -1.343e-06, -0.09733), (3.971, -1.356e-06, -0.04896), (3.967, -1.363e-06, 0.01052), (3.933, -0.176, -0.1428), (3.93, -0.3442, -0.1616), (3.927, -0.497, -0.1928), (3.88, -1.308e-06, -0.1688), (3.794, -1.282e-06, -0.1948), (3.672, -1.24e-06, -0.2155), (3.879, 0.1644, -0.1745), (3.878, 0.3219, -0.1914), (3.877, 0.4653, -0.2197), (3.794, 0.1566, -0.2), (3.794, 0.3067, -0.2156), (3.793, 0.4437, -0.2415), (3.672, 0.1516, -0.2203), (3.672, 0.2969, -0.2348), (3.672, 0.4296, -0.2589), (3.959, 0.1923, -0.1043), (3.966, 0.2096, -0.0566), (3.96, 0.2241, 0.002469), (3.954, 0.3757, -0.1253), (3.955, 0.4121, -0.08014), (3.941, 0.4489, -0.02385), (3.948, 0.5417, -0.1603), (3.942, 0.6006, -0.1202), (3.91, 0.6751, -0.07061), (3.959, -0.1923, -0.1043), (3.954, -0.3757, -0.1253), (3.948, -0.5417, -0.1603), (3.966, -0.2096, -0.0566), (3.955, -0.4121, -0.08014), (3.942, -0.6006, -0.1202), (3.96, -0.2241, 0.002469), (3.941, -0.4489, -0.02385), (3.91, -0.6751, -0.07061), (3.879, -0.1644, -0.1745), (3.794, -0.1566, -0.2), (3.672, -0.1516, -0.2203), (3.878, -0.3219, -0.1914), (3.794, -0.3067, -0.2156), (3.672, -0.2969, -0.2348), (3.877, -0.4653, -0.2197), (3.793, -0.4437, -0.2415), (3.672, -0.4296, -0.2589), (3.932, -0.8487, -0.5038), (3.932, -0.8354, -0.4301), (3.93, -0.7947, -0.3587), (3.927, -0.7256, -0.2931), (3.958, -0.9124, -0.5076), (3.964, -0.998, -0.5147), (3.957, -1.111, -0.5269), (3.929, -0.8359, -0.5765), (3.923, -0.7957, -0.6452), (3.915, -0.7269, -0.7071), (3.879, -0.8019, -0.5015), (3.794, -0.7685, -0.5004), (3.672, -0.7454, -0.5), (3.879, -0.7887, -0.4342), (3.878, -0.7489, -0.3695), (3.877, -0.6821, -0.3102), (3.794, -0.7556, -0.4383), (3.794, -0.7168, -0.3788), (3.793, -0.6519, -0.3244), (3.672, -0.7328, -0.4421), (3.672, -0.6949, -0.3867), (3.672, -0.6317, -0.3361), (3.958, -0.899, -0.4261), (3.963, -0.9853, -0.426), (3.955, -1.1, -0.4337), (3.953, -0.8576, -0.3465), (3.954, -0.9445, -0.3374), (3.938, -1.062, -0.3359), (3.948, -0.7858, -0.2729), (3.942, -0.8713, -0.2521), (3.909, -0.9906, -0.233), (3.951, -0.9001, -0.587), (3.939, -0.8596, -0.6613), (3.924, -0.7885, -0.7275), (3.953, -0.987, -0.6002), (3.932, -0.9477, -0.6798), (3.903, -0.876, -0.7508), (3.942, -1.102, -0.6163), (3.909, -1.067, -0.7003), (3.856, -0.9978, -0.7771), (3.878, -0.7889, -0.5684), (3.794, -0.7557, -0.5623), (3.672, -0.7328, -0.5579), (3.875, -0.7493, -0.6321), (3.793, -0.7169, -0.6216), (3.672, -0.6949, -0.6133), (3.872, -0.6826, -0.6899), (3.792, -0.6521, -0.6756), (3.672, -0.6317, -0.6639), (3.89, -9.526e-07, -0.8486), (3.891, 0.1765, -0.8434), (3.895, 0.3452, -0.8271), (3.901, 0.4984, -0.7992), (3.862, -9.601e-07, -0.8253), (3.79, -9.538e-07, -0.8037), (3.672, -9.374e-07, -0.7845), (3.891, -0.1765, -0.8434), (3.895, -0.3452, -0.8271), (3.901, -0.4984, -0.7992), (3.874, -9.341e-07, -0.8732), (3.811, -8.978e-07, -0.8977), (3.701, -8.512e-07, -0.9211), (3.876, 0.1933, -0.8681), (3.884, 0.3778, -0.852), (3.895, 0.5444, -0.8238), (3.816, 0.2127, -0.8931), (3.828, 0.4175, -0.8779), (3.848, 0.6067, -0.8507), (3.707, 0.2321, -0.917), (3.725, 0.4622, -0.9036), (3.756, 0.6882, -0.8796), (3.863, 0.1646, -0.82), (3.79, 0.1567, -0.7986), (3.672, 0.1516, -0.7797), (3.864, 0.3223, -0.804), (3.79, 0.3068, -0.7833), (3.672, 0.2969, -0.7652), (3.867, 0.4658, -0.7772), (3.791, 0.4438, -0.7577), (3.672, 0.4296, -0.7411), (3.863, -0.1646, -0.82), (3.864, -0.3223, -0.804), (3.867, -0.4658, -0.7772), (3.79, -0.1567, -0.7986), (3.79, -0.3068, -0.7833), (3.791, -0.4438, -0.7577), (3.672, -0.1516, -0.7797), (3.672, -0.2969, -0.7652), (3.672, -0.4296, -0.7411), (3.876, -0.1933, -0.8681), (3.816, -0.2127, -0.8931), (3.707, -0.2321, -0.917), (3.884, -0.3778, -0.852), (3.828, -0.4175, -0.8779), (3.725, -0.4622, -0.9036), (3.895, -0.5444, -0.8238), (3.848, -0.6067, -0.8507), (3.756, -0.6882, -0.8796), (1.456, 0.763, -0.909), (1.47, 0.5022, -0.928), (1.477, 0.2492, -0.9388), (1.48, -1.931e-07, -0.9421), (1.477, -0.2492, -0.9388), (1.47, -0.5022, -0.928), (1.456, -0.763, -0.909), (1.308, 1.171, -0.8001), (1.235, 1.225, -0.7206), (1.194, 1.251, -0.6355), (1.183, 1.256, -0.5459), (1.202, 1.249, -0.4527), (1.255, 1.22, -0.3526), (1.347, 1.163, -0.2418), (1.308, -1.171, -0.8001), (1.235, -1.225, -0.7206), (1.194, -1.251, -0.6355), (1.183, -1.256, -0.5459), (1.202, -1.249, -0.4527), (1.255, -1.22, -0.3526), (1.347, -1.163, -0.2418), (1.503, 0.7211, 0.000425), (1.496, 0.4705, 0.04847), (1.493, 0.2322, 0.07513), (1.493, -6.692e-07, 0.08311), (1.493, -0.2322, 0.07513), (1.496, -0.4705, 0.04847), (1.503, -0.7211, 0.000425), (3.608, 0.763, -0.909), (3.57, 0.5022, -0.928), (3.549, 0.2492, -0.9388), (3.542, -7.922e-07, -0.9421), (3.549, -0.2492, -0.9388), (3.57, -0.5022, -0.928), (3.608, -0.763, -0.909), (3.804, 1.171, -0.8001), (3.881, 1.225, -0.7206), (3.926, 1.251, -0.6355), (3.944, 1.256, -0.5459), (3.94, 1.249, -0.4527), (3.914, 1.22, -0.3526), (3.865, 1.163, -0.2418), (3.804, -1.171, -0.8001), (3.881, -1.225, -0.7206), (3.926, -1.251, -0.6355), (3.944, -1.256, -0.5459), (3.94, -1.249, -0.4527), (3.914, -1.22, -0.3526), (3.865, -1.163, -0.2418), (3.87, 0.7211, 0.0004251), (3.919, 0.4705, 0.04847), (3.948, 0.2322, 0.07513), (3.956, -1.368e-06, 0.08311), (3.948, -0.2322, 0.07513), (3.919, -0.4705, 0.04847), (3.87, -0.7211, 0.000425), (1.878, -1.221, -0.06684), (2.174, -1.323, -0.0579), (2.459, -1.382, -0.05488), (2.736, -1.4, -0.05485), (3.008, -1.382, -0.05488), (3.273, -1.323, -0.0579), (3.527, -1.221, -0.06684), (3.527, 1.221, -0.06684), (3.273, 1.323, -0.0579), (3.008, 1.382, -0.05488), (2.736, 1.4, -0.05485), (2.459, 1.382, -0.05488), (2.174, 1.323, -0.0579), (1.878, 1.221, -0.06684), (1.71, -1.098, -0.9261), (1.99, -1.122, -0.9545), (2.281, -1.136, -0.9705), (2.575, -1.141, -0.9754), (2.868, -1.136, -0.9705), (3.15, -1.122, -0.9545), (3.416, -1.098, -0.9261), (1.71, 1.098, -0.9261), (1.99, 1.122, -0.9545), (2.281, 1.136, -0.9705), (2.575, 1.141, -0.9754), (2.868, 1.136, -0.9705), (3.15, 1.122, -0.9545), (3.416, 1.098, -0.9261), (2.255, 2.744, -0.7907), (2.425, 2.823, -0.8038), (2.617, 2.879, -0.8132), (2.817, 2.902, -0.817), (3.009, 2.879, -0.8132), (3.182, 2.823, -0.8038), (3.326, 2.744, -0.7907), (1.555, 1.397, -0.8769), (1.657, 1.698, -0.8777), (1.753, 1.973, -0.8758), (1.843, 2.211, -0.868), (1.928, 2.399, -0.8511), (2.007, 2.538, -0.828), (2.081, 2.628, -0.8013), (3.462, 2.628, -0.8013), (3.506, 2.538, -0.828), (3.542, 2.399, -0.8511), (3.569, 2.211, -0.868), (3.589, 1.973, -0.8758), (3.606, 1.698, -0.8777), (3.628, 1.397, -0.8769), (2.081, -2.628, -0.7413), (2.008, -2.538, -0.6842), (1.931, -2.401, -0.6136), (1.851, -2.216, -0.5315), (1.769, -1.982, -0.4401), (1.687, -1.711, -0.3391), (1.608, -1.411, -0.2282), (3.697, -1.411, -0.2282), (3.649, -1.711, -0.3391), (3.613, -1.982, -0.4401), (3.582, -2.216, -0.5315), (3.547, -2.401, -0.6136), (3.508, -2.538, -0.6842), (3.462, -2.628, -0.7413), (2.255, -2.744, -0.7907), (2.425, -2.823, -0.8038), (2.617, -2.879, -0.8132), (2.817, -2.902, -0.817), (3.009, -2.879, -0.8132), (3.182, -2.823, -0.8038), (3.326, -2.744, -0.7907), (3.628, -1.397, -0.8769), (3.606, -1.698, -0.8777), (3.589, -1.973, -0.8758), (3.569, -2.211, -0.868), (3.542, -2.399, -0.8511), (3.506, -2.538, -0.828), (3.462, -2.628, -0.8013), (2.081, -2.628, -0.8013), (2.007, -2.538, -0.828), (1.928, -2.399, -0.8511), (1.843, -2.211, -0.868), (1.753, -1.973, -0.8758), (1.657, -1.698, -0.8777), (1.555, -1.397, -0.8769), (3.462, 2.628, -0.7413), (3.508, 2.538, -0.6842), (3.547, 2.401, -0.6136), (3.582, 2.216, -0.5315), (3.613, 1.982, -0.4401), (3.649, 1.711, -0.3391), (3.697, 1.411, -0.2282), (1.608, 1.411, -0.2282), (1.687, 1.711, -0.3391), (1.769, 1.982, -0.4401), (1.851, 2.216, -0.5315), (1.931, 2.401, -0.6136), (2.008, 2.538, -0.6842), (2.081, 2.628, -0.7413), (3.485, 0.5862, 0.5117), (3.559, 0.6336, 0.4625), (3.618, 0.6843, 0.394), (3.656, 0.7398, 0.3049), (3.685, 0.8091, 0.1969), (3.718, 0.901, 0.07143), (3.485, -0.5862, 0.5117), (3.559, -0.6336, 0.4625), (3.618, -0.6843, 0.394), (3.656, -0.7398, 0.3049), (3.685, -0.8091, 0.1969), (3.718, -0.901, 0.07143), (1.836, -0.901, 0.07143), (2.108, -0.8091, 0.1969), (2.108, 0.8091, 0.1969), (1.836, 0.901, 0.07143), (1.492, 0.4202, -0.7274), (1.492, 0.2905, -0.7501), (1.492, 0.1483, -0.7637), (1.492, -3.235e-07, -0.7683), (1.492, -0.1483, -0.7637), (1.492, -0.2905, -0.7501), (1.492, -0.4202, -0.7274), (1.492, 0.618, -0.6546), (1.492, 0.6798, -0.6069), (1.492, 0.7169, -0.5546), (1.492, 0.7292, -0.5), (1.492, 0.7169, -0.4454), (1.492, 0.6798, -0.3931), (1.492, 0.618, -0.3454), (1.492, -0.618, -0.6546), (1.492, -0.6798, -0.6069), (1.492, -0.7169, -0.5546), (1.492, -0.7292, -0.5), (1.492, -0.7169, -0.4454), (1.492, -0.6798, -0.3931), (1.492, -0.618, -0.3454), (1.492, 0.4202, -0.2726), (1.492, 0.2905, -0.2499), (1.492, 0.1483, -0.2363), (1.492, -5.987e-07, -0.2317), (1.492, -0.1483, -0.2363), (1.492, -0.2905, -0.2499), (1.492, -0.4202, -0.2726), (1.328, 0.5433, -0.7073), (1.209, 0.5611, -0.7219), (1.135, 0.5883, -0.7392), (1.102, 0.6282, -0.7594), (1.111, 0.6843, -0.7826), (1.163, 0.7646, -0.8092), (1.261, 0.8776, -0.8394), (1.261, -0.8776, -0.8394), (1.163, -0.7646, -0.8092), (1.111, -0.6843, -0.7826), (1.102, -0.6282, -0.7594), (1.135, -0.5883, -0.7392), (1.209, -0.5611, -0.7219), (1.328, -0.5433, -0.7073), (1.328, 0.5433, -0.2927), (1.21, 0.5609, -0.2777), (1.137, 0.5877, -0.2592), (1.107, 0.6267, -0.2367), (1.121, 0.6813, -0.2095), (1.183, 0.759, -0.1774), (1.3, 0.8674, -0.1397), (1.3, -0.8674, -0.1397), (1.183, -0.759, -0.1774), (1.121, -0.6813, -0.2095), (1.107, -0.6267, -0.2367), (1.137, -0.5877, -0.2592), (1.21, -0.5609, -0.2777), (1.328, -0.5433, -0.2927), (3.508, 0.4202, -0.7274), (3.508, 0.2905, -0.7501), (3.508, 0.1483, -0.7637), (3.508, -9.063e-07, -0.7683), (3.508, -0.1483, -0.7637), (3.508, -0.2905, -0.7501), (3.508, -0.4202, -0.7274), (3.508, 0.618, -0.6546), (3.508, 0.6798, -0.6069), (3.508, 0.7169, -0.5546), (3.508, 0.7292, -0.5), (3.508, 0.7169, -0.4454), (3.508, 0.6798, -0.3931), (3.508, 0.618, -0.3454), (3.508, -0.618, -0.6546), (3.508, -0.6798, -0.6069), (3.508, -0.7169, -0.5546), (3.508, -0.7292, -0.5), (3.508, -0.7169, -0.4454), (3.508, -0.6798, -0.3931), (3.508, -0.618, -0.3454), (3.508, 0.4202, -0.2726), (3.508, 0.2904, -0.2499), (3.508, 0.1483, -0.2363), (3.508, -1.188e-06, -0.2317), (3.508, -0.1483, -0.2363), (3.508, -0.2905, -0.2499), (3.508, -0.4202, -0.2726), (1.703, 0.5223, -0.3137), (1.949, 0.5157, -0.3202), (2.219, 0.5118, -0.3242), (2.5, 0.5105, -0.3255), (2.781, 0.5118, -0.3242), (3.051, 0.5157, -0.3202), (3.297, 0.5223, -0.3137), (3.297, -0.5223, -0.3137), (3.051, -0.5157, -0.3202), (2.781, -0.5118, -0.3242), (2.5, -0.5105, -0.3255), (2.219, -0.5118, -0.3242), (1.949, -0.5157, -0.3202), (1.703, -0.5223, -0.3137), (1.703, -0.5223, -0.6863), (1.949, -0.5157, -0.6798), (2.219, -0.5118, -0.6758), (2.5, -0.5105, -0.6745), (2.781, -0.5118, -0.6758), (3.051, -0.5157, -0.6798), (3.297, -0.5223, -0.6863), (3.297, 0.5223, -0.6863), (3.051, 0.5157, -0.6798), (2.781, 0.5118, -0.6758), (2.5, 0.5105, -0.6745), (2.219, 0.5118, -0.6758), (1.949, 0.5157, -0.6798), (1.703, 0.5223, -0.6863), (3.892, -0.8674, -0.1397), (3.934, -0.759, -0.1774), (3.945, -0.6813, -0.2095), (3.926, -0.6267, -0.2367), (3.877, -0.5877, -0.2592), (3.793, -0.5609, -0.2777), (3.672, -0.5433, -0.2927), (3.892, 0.8674, -0.1397), (3.934, 0.759, -0.1774), (3.945, 0.6813, -0.2095), (3.926, 0.6267, -0.2367), (3.877, 0.5877, -0.2592), (3.793, 0.5609, -0.2777), (3.672, 0.5433, -0.2927), (3.799, 0.8776, -0.8394), (3.873, 0.7646, -0.8092), (3.909, 0.6843, -0.7826), (3.908, 0.6282, -0.7594), (3.869, 0.5883, -0.7392), (3.792, 0.5611, -0.7219), (3.672, 0.5433, -0.7073), (3.799, -0.8776, -0.8394), (3.873, -0.7647, -0.8092), (3.909, -0.6843, -0.7826), (3.908, -0.6282, -0.7594), (3.869, -0.5883, -0.7392), (3.792, -0.5611, -0.7219), (3.672, -0.5433, -0.7073), (1.432, 1.059, -0.8772), (1.432, -1.059, -0.8772), (1.522, 1.044, -0.09114), (1.522, -1.044, -0.09114), (3.671, 1.059, -0.8772), (3.671, -1.059, -0.8772), (3.784, 1.044, -0.09114), (3.784, -1.044, -0.09114), (2.138, 2.67, -0.7783), (3.419, 2.67, -0.7783), (2.138, -2.67, -0.7783), (3.419, -2.67, -0.7783), (1.492, 0.5315, -0.6955), (1.492, -0.5315, -0.6955), (1.492, 0.5315, -0.3045), (1.492, -0.5315, -0.3045), (3.508, 0.5315, -0.6955), (3.508, -0.5315, -0.6955), (3.508, 0.5315, -0.3045), (3.508, -0.5315, -0.3045)], [], [(0, 10, 13, 1), (1, 13, 14, 2), (2, 14, 15, 3), (3, 15, 1296, 1295), (10, 11, 16, 13), (13, 16, 17, 14), (14, 17, 18, 15), (15, 18, 1297, 1296), (11, 12, 19, 16), (16, 19, 20, 17), (17, 20, 21, 18), (18, 21, 1298, 1297), (12, 1365, 1366, 19), (19, 1366, 1367, 20), (20, 1367, 1368, 21), (21, 1368, 1426, 1298), (0, 1, 22, 4), (4, 22, 23, 5), (5, 23, 24, 6), (6, 24, 1357, 1358), (1, 2, 25, 22), (22, 25, 26, 23), (23, 26, 27, 24), (24, 27, 1356, 1357), (2, 3, 28, 25), (25, 28, 29, 26), (26, 29, 30, 27), (27, 30, 1355, 1356), (3, 1295, 1294, 28), (28, 1294, 1293, 29), (29, 1293, 1292, 30), (30, 1292, 1425, 1355), (0, 4, 31, 7), (7, 31, 32, 8), (8, 32, 33, 9), (9, 33, 1350, 1351), (4, 5, 34, 31), (31, 34, 35, 32), (32, 35, 36, 33), (33, 36, 1349, 1350), (5, 6, 37, 34), (34, 37, 38, 35), (35, 38, 39, 36), (36, 39, 1348, 1349), (6, 1358, 1359, 37), (37, 1359, 1360, 38), (38, 1360, 1361, 39), (39, 1361, 1429, 1348), (0, 7, 40, 10), (10, 40, 41, 11), (11, 41, 42, 12), (12, 42, 1364, 1365), (7, 8, 43, 40), (40, 43, 44, 41), (41, 44, 45, 42), (42, 45, 1363, 1364), (8, 9, 46, 43), (43, 46, 47, 44), (44, 47, 48, 45), (45, 48, 1362, 1363), (9, 1351, 1352, 46), (46, 1352, 1353, 47), (47, 1353, 1354, 48), (48, 1354, 1430, 1362), (49, 59, 62, 50), (50, 62, 63, 51), (51, 63, 64, 52), (52, 64, 1173, 1174), (59, 60, 65, 62), (62, 65, 66, 63), (63, 66, 67, 64), (64, 67, 1172, 1173), (60, 61, 68, 65), (65, 68, 69, 66), (66, 69, 70, 67), (67, 70, 1171, 1172), (61, 1237, 1238, 68), (68, 1238, 1239, 69), (69, 1239, 1240, 70), (70, 1240, 1412, 1171), (49, 50, 71, 53), (53, 71, 72, 54), (54, 72, 73, 55), (55, 73, 1229, 1230), (50, 51, 74, 71), (71, 74, 75, 72), (72, 75, 76, 73), (73, 76, 1228, 1229), (51, 52, 77, 74), (74, 77, 78, 75), (75, 78, 79, 76), (76, 79, 1227, 1228), (52, 1174, 1175, 77), (77, 1175, 1176, 78), (78, 1176, 1177, 79), (79, 1177, 1416, 1227), (49, 53, 80, 56), (56, 80, 81, 57), (57, 81, 82, 58), (58, 82, 1224, 1223), (53, 54, 83, 80), (80, 83, 84, 81), (81, 84, 85, 82), (82, 85, 1225, 1224), (54, 55, 86, 83), (83, 86, 87, 84), (84, 87, 88, 85), (85, 88, 1226, 1225), (55, 1230, 1231, 86), (86, 1231, 1232, 87), (87, 1232, 1233, 88), (88, 1233, 1422, 1226), (49, 56, 89, 59), (59, 89, 90, 60), (60, 90, 91, 61), (61, 91, 1236, 1237), (56, 57, 92, 89), (89, 92, 93, 90), (90, 93, 94, 91), (91, 94, 1235, 1236), (57, 58, 95, 92), (92, 95, 96, 93), (93, 96, 97, 94), (94, 97, 1234, 1235), (58, 1223, 1222, 95), (95, 1222, 1221, 96), (96, 1221, 1220, 97), (97, 1220, 1421, 1234), (98, 108, 111, 99), (99, 111, 112, 100), (100, 112, 113, 101), (101, 113, 1105, 1104), (108, 109, 114, 111), (111, 114, 115, 112), (112, 115, 116, 113), (113, 116, 1106, 1105), (109, 110, 117, 114), (114, 117, 118, 115), (115, 118, 119, 116), (116, 119, 1107, 1106), (110, 1174, 1173, 117), (117, 1173, 1172, 118), (118, 1172, 1171, 119), (119, 1171, 1412, 1107), (98, 99, 120, 102), (102, 120, 121, 103), (103, 121, 122, 104), (104, 122, 1180, 1181), (99, 100, 123, 120), (120, 123, 124, 121), (121, 124, 125, 122), (122, 125, 1179, 1180), (100, 101, 126, 123), (123, 126, 127, 124), (124, 127, 128, 125), (125, 128, 1178, 1179), (101, 1104, 1103, 126), (126, 1103, 1102, 127), (127, 1102, 1101, 128), (128, 1101, 1411, 1178), (98, 102, 129, 105), (105, 129, 130, 106), (106, 130, 131, 107), (107, 131, 1131, 1132), (102, 103, 132, 129), (129, 132, 133, 130), (130, 133, 134, 131), (131, 134, 1130, 1131), (103, 104, 135, 132), (132, 135, 136, 133), (133, 136, 137, 134), (134, 137, 1129, 1130), (104, 1181, 1182, 135), (135, 1182, 1183, 136), (136, 1183, 1184, 137), (137, 1184, 1415, 1129), (98, 105, 138, 108), (108, 138, 139, 109), (109, 139, 140, 110), (110, 140, 1175, 1174), (105, 106, 141, 138), (138, 141, 142, 139), (139, 142, 143, 140), (140, 143, 1176, 1175), (106, 107, 144, 141), (141, 144, 145, 142), (142, 145, 146, 143), (143, 146, 1177, 1176), (107, 1132, 1133, 144), (144, 1133, 1134, 145), (145, 1134, 1135, 146), (146, 1135, 1416, 1177), (147, 157, 160, 148), (148, 160, 161, 149), (149, 161, 162, 150), (150, 162, 1182, 1181), (157, 158, 163, 160), (160, 163, 164, 161), (161, 164, 165, 162), (162, 165, 1183, 1182), (158, 159, 166, 163), (163, 166, 167, 164), (164, 167, 168, 165), (165, 168, 1184, 1183), (159, 1202, 1203, 166), (166, 1203, 1204, 167), (167, 1204, 1205, 168), (168, 1205, 1415, 1184), (147, 148, 169, 151), (151, 169, 170, 152), (152, 170, 171, 153), (153, 171, 1194, 1195), (148, 149, 172, 169), (169, 172, 173, 170), (170, 173, 174, 171), (171, 174, 1193, 1194), (149, 150, 175, 172), (172, 175, 176, 173), (173, 176, 177, 174), (174, 177, 1192, 1193), (150, 1181, 1180, 175), (175, 1180, 1179, 176), (176, 1179, 1178, 177), (177, 1178, 1411, 1192), (147, 151, 178, 154), (154, 178, 179, 155), (155, 179, 180, 156), (156, 180, 1187, 1188), (151, 152, 181, 178), (178, 181, 182, 179), (179, 182, 183, 180), (180, 183, 1186, 1187), (152, 153, 184, 181), (181, 184, 185, 182), (182, 185, 186, 183), (183, 186, 1185, 1186), (153, 1195, 1196, 184), (184, 1196, 1197, 185), (185, 1197, 1198, 186), (186, 1198, 1419, 1185), (147, 154, 187, 157), (157, 187, 188, 158), (158, 188, 189, 159), (159, 189, 1201, 1202), (154, 155, 190, 187), (187, 190, 191, 188), (188, 191, 192, 189), (189, 192, 1200, 1201), (155, 156, 193, 190), (190, 193, 194, 191), (191, 194, 195, 192), (192, 195, 1199, 1200), (156, 1188, 1189, 193), (193, 1189, 1190, 194), (194, 1190, 1191, 195), (195, 1191, 1420, 1199), (196, 206, 209, 197), (197, 209, 210, 198), (198, 210, 211, 199), (199, 211, 1161, 1160), (206, 207, 212, 209), (209, 212, 213, 210), (210, 213, 214, 211), (211, 214, 1162, 1161), (207, 208, 215, 212), (212, 215, 216, 213), (213, 216, 217, 214), (214, 217, 1163, 1162), (208, 1216, 1215, 215), (215, 1215, 1214, 216), (216, 1214, 1213, 217), (217, 1213, 1418, 1163), (196, 197, 218, 200), (200, 218, 219, 201), (201, 219, 220, 202), (202, 220, 1210, 1209), (197, 198, 221, 218), (218, 221, 222, 219), (219, 222, 223, 220), (220, 223, 1211, 1210), (198, 199, 224, 221), (221, 224, 225, 222), (222, 225, 226, 223), (223, 226, 1212, 1211), (199, 1160, 1159, 224), (224, 1159, 1158, 225), (225, 1158, 1157, 226), (226, 1157, 1414, 1212), (196, 200, 227, 203), (203, 227, 228, 204), (204, 228, 229, 205), (205, 229, 1222, 1223), (200, 201, 230, 227), (227, 230, 231, 228), (228, 231, 232, 229), (229, 232, 1221, 1222), (201, 202, 233, 230), (230, 233, 234, 231), (231, 234, 235, 232), (232, 235, 1220, 1221), (202, 1209, 1208, 233), (233, 1208, 1207, 234), (234, 1207, 1206, 235), (235, 1206, 1421, 1220), (196, 203, 236, 206), (206, 236, 237, 207), (207, 237, 238, 208), (208, 238, 1217, 1216), (203, 204, 239, 236), (236, 239, 240, 237), (237, 240, 241, 238), (238, 241, 1218, 1217), (204, 205, 242, 239), (239, 242, 243, 240), (240, 243, 244, 241), (241, 244, 1219, 1218), (205, 1223, 1224, 242), (242, 1224, 1225, 243), (243, 1225, 1226, 244), (244, 1226, 1422, 1219), (245, 252, 255, 246), (246, 255, 256, 247), (247, 256, 257, 248), (248, 257, 1119, 1118), (252, 253, 258, 255), (255, 258, 259, 256), (256, 259, 260, 257), (257, 260, 1120, 1119), (253, 254, 261, 258), (258, 261, 262, 259), (259, 262, 263, 260), (260, 263, 1121, 1120), (254, 1209, 1210, 261), (261, 1210, 1211, 262), (262, 1211, 1212, 263), (263, 1212, 1414, 1121), (245, 246, 264, 249), (249, 264, 265, 250), (250, 265, 266, 251), (251, 266, 1238, 1237), (246, 247, 267, 264), (264, 267, 268, 265), (265, 268, 269, 266), (266, 269, 1239, 1238), (247, 248, 270, 267), (267, 270, 271, 268), (268, 271, 272, 269), (269, 272, 1240, 1239), (248, 1118, 1117, 270), (270, 1117, 1116, 271), (271, 1116, 1115, 272), (272, 1115, 1412, 1240), (245, 249, 273, 252), (252, 273, 274, 253), (253, 274, 275, 254), (254, 275, 1208, 1209), (249, 250, 276, 273), (273, 276, 277, 274), (274, 277, 278, 275), (275, 278, 1207, 1208), (250, 251, 279, 276), (276, 279, 280, 277), (277, 280, 281, 278), (278, 281, 1206, 1207), (251, 1237, 1236, 279), (279, 1236, 1235, 280), (280, 1235, 1234, 281), (281, 1234, 1421, 1206), (282, 289, 292, 283), (283, 292, 293, 284), (284, 293, 294, 285), (285, 294, 1145, 1146), (289, 290, 295, 292), (292, 295, 296, 293), (293, 296, 297, 294), (294, 297, 1144, 1145), (290, 291, 298, 295), (295, 298, 299, 296), (296, 299, 300, 297), (297, 300, 1143, 1144), (291, 1230, 1229, 298), (298, 1229, 1228, 299), (299, 1228, 1227, 300), (300, 1227, 1416, 1143), (282, 283, 301, 286), (286, 301, 302, 287), (287, 302, 303, 288), (288, 303, 1215, 1216), (283, 284, 304, 301), (301, 304, 305, 302), (302, 305, 306, 303), (303, 306, 1214, 1215), (284, 285, 307, 304), (304, 307, 308, 305), (305, 308, 309, 306), (306, 309, 1213, 1214), (285, 1146, 1147, 307), (307, 1147, 1148, 308), (308, 1148, 1149, 309), (309, 1149, 1418, 1213), (282, 286, 310, 289), (289, 310, 311, 290), (290, 311, 312, 291), (291, 312, 1231, 1230), (286, 287, 313, 310), (310, 313, 314, 311), (311, 314, 315, 312), (312, 315, 1232, 1231), (287, 288, 316, 313), (313, 316, 317, 314), (314, 317, 318, 315), (315, 318, 1233, 1232), (288, 1216, 1217, 316), (316, 1217, 1218, 317), (317, 1218, 1219, 318), (318, 1219, 1422, 1233), (319, 326, 329, 320), (320, 329, 330, 321), (321, 330, 331, 322), (322, 331, 1140, 1139), (326, 327, 332, 329), (329, 332, 333, 330), (330, 333, 334, 331), (331, 334, 1141, 1140), (327, 328, 335, 332), (332, 335, 336, 333), (333, 336, 337, 334), (334, 337, 1142, 1141), (328, 1244, 1245, 335), (335, 1245, 1246, 336), (336, 1246, 1247, 337), (337, 1247, 1417, 1142), (319, 320, 338, 323), (323, 338, 339, 324), (324, 339, 340, 325), (325, 340, 1203, 1202), (320, 321, 341, 338), (338, 341, 342, 339), (339, 342, 343, 340), (340, 343, 1204, 1203), (321, 322, 344, 341), (341, 344, 345, 342), (342, 345, 346, 343), (343, 346, 1205, 1204), (322, 1139, 1138, 344), (344, 1138, 1137, 345), (345, 1137, 1136, 346), (346, 1136, 1415, 1205), (319, 323, 347, 326), (326, 347, 348, 327), (327, 348, 349, 328), (328, 349, 1243, 1244), (323, 324, 350, 347), (347, 350, 351, 348), (348, 351, 352, 349), (349, 352, 1242, 1243), (324, 325, 353, 350), (350, 353, 354, 351), (351, 354, 355, 352), (352, 355, 1241, 1242), (325, 1202, 1201, 353), (353, 1201, 1200, 354), (354, 1200, 1199, 355), (355, 1199, 1420, 1241), (356, 363, 366, 357), (357, 366, 367, 358), (358, 367, 368, 359), (359, 368, 1110, 1111), (363, 364, 369, 366), (366, 369, 370, 367), (367, 370, 371, 368), (368, 371, 1109, 1110), (364, 365, 372, 369), (369, 372, 373, 370), (370, 373, 374, 371), (371, 374, 1108, 1109), (365, 1195, 1194, 372), (372, 1194, 1193, 373), (373, 1193, 1192, 374), (374, 1192, 1411, 1108), (356, 357, 375, 360), (360, 375, 376, 361), (361, 376, 377, 362), (362, 377, 1250, 1251), (357, 358, 378, 375), (375, 378, 379, 376), (376, 379, 380, 377), (377, 380, 1249, 1250), (358, 359, 381, 378), (378, 381, 382, 379), (379, 382, 383, 380), (380, 383, 1248, 1249), (359, 1111, 1112, 381), (381, 1112, 1113, 382), (382, 1113, 1114, 383), (383, 1114, 1413, 1248), (356, 360, 384, 363), (363, 384, 385, 364), (364, 385, 386, 365), (365, 386, 1196, 1195), (360, 361, 387, 384), (384, 387, 388, 385), (385, 388, 389, 386), (386, 389, 1197, 1196), (361, 362, 390, 387), (387, 390, 391, 388), (388, 391, 392, 389), (389, 392, 1198, 1197), (362, 1251, 1252, 390), (390, 1252, 1253, 391), (391, 1253, 1254, 392), (392, 1254, 1419, 1198), (393, 403, 406, 394), (394, 406, 407, 395), (395, 407, 408, 396), (396, 408, 1168, 1167), (403, 404, 409, 406), (406, 409, 410, 407), (407, 410, 411, 408), (408, 411, 1169, 1168), (404, 405, 412, 409), (409, 412, 413, 410), (410, 413, 414, 411), (411, 414, 1170, 1169), (405, 1251, 1250, 412), (412, 1250, 1249, 413), (413, 1249, 1248, 414), (414, 1248, 1413, 1170), (393, 394, 415, 397), (397, 415, 416, 398), (398, 416, 417, 399), (399, 417, 1245, 1244), (394, 395, 418, 415), (415, 418, 419, 416), (416, 419, 420, 417), (417, 420, 1246, 1245), (395, 396, 421, 418), (418, 421, 422, 419), (419, 422, 423, 420), (420, 423, 1247, 1246), (396, 1167, 1166, 421), (421, 1166, 1165, 422), (422, 1165, 1164, 423), (423, 1164, 1417, 1247), (393, 397, 424, 400), (400, 424, 425, 401), (401, 425, 426, 402), (402, 426, 1189, 1188), (397, 398, 427, 424), (424, 427, 428, 425), (425, 428, 429, 426), (426, 429, 1190, 1189), (398, 399, 430, 427), (427, 430, 431, 428), (428, 431, 432, 429), (429, 432, 1191, 1190), (399, 1244, 1243, 430), (430, 1243, 1242, 431), (431, 1242, 1241, 432), (432, 1241, 1420, 1191), (393, 400, 433, 403), (403, 433, 434, 404), (404, 434, 435, 405), (405, 435, 1252, 1251), (400, 401, 436, 433), (433, 436, 437, 434), (434, 437, 438, 435), (435, 438, 1253, 1252), (401, 402, 439, 436), (436, 439, 440, 437), (437, 440, 441, 438), (438, 441, 1254, 1253), (402, 1188, 1187, 439), (439, 1187, 1186, 440), (440, 1186, 1185, 441), (441, 1185, 1419, 1254), (442, 451, 454, 443), (443, 454, 455, 444), (444, 455, 456, 445), (445, 456, 1154, 1153), (451, 452, 457, 454), (454, 457, 458, 455), (455, 458, 459, 456), (456, 459, 1155, 1154), (452, 453, 460, 457), (457, 460, 461, 458), (458, 461, 462, 459), (459, 462, 1156, 1155), (453, 1263, 1264, 460), (460, 1264, 1265, 461), (461, 1265, 1266, 462), (462, 1266, 1418, 1156), (442, 443, 463, 446), (446, 463, 464, 447), (447, 464, 465, 448), (448, 465, 1258, 1257), (443, 444, 466, 463), (463, 466, 467, 464), (464, 467, 468, 465), (465, 468, 1259, 1258), (444, 445, 469, 466), (466, 469, 470, 467), (467, 470, 471, 468), (468, 471, 1260, 1259), (445, 1153, 1152, 469), (469, 1152, 1151, 470), (470, 1151, 1150, 471), (471, 1150, 1417, 1260), (442, 446, 472, 449), (449, 472, 473, 450), (446, 447, 474, 472), (472, 474, 475, 473), (447, 448, 476, 474), (474, 476, 477, 475), (448, 1257, 1256, 476), (476, 1256, 1255, 477), (442, 449, 478, 451), (451, 478, 479, 452), (452, 479, 480, 453), (453, 480, 1262, 1263), (449, 450, 481, 478), (478, 481, 482, 479), (479, 482, 483, 480), (480, 483, 1261, 1262), (484, 490, 493, 485), (485, 493, 494, 486), (486, 494, 495, 487), (487, 495, 1166, 1167), (490, 491, 496, 493), (493, 496, 497, 494), (494, 497, 498, 495), (495, 498, 1165, 1166), (491, 492, 499, 496), (496, 499, 500, 497), (497, 500, 501, 498), (498, 501, 1164, 1165), (492, 1257, 1258, 499), (499, 1258, 1259, 500), (500, 1259, 1260, 501), (501, 1260, 1417, 1164), (484, 485, 502, 488), (488, 502, 503, 489), (485, 486, 504, 502), (502, 504, 505, 503), (486, 487, 507, 504), (504, 507, 508, 505), (505, 508, 509, 506), (506, 509, 1270, 1269), (487, 1167, 1168, 507), (507, 1168, 1169, 508), (508, 1169, 1170, 509), (509, 1170, 1413, 1270), (484, 488, 510, 490), (490, 510, 511, 491), (491, 511, 512, 492), (492, 512, 1256, 1257), (488, 489, 513, 510), (510, 513, 514, 511), (511, 514, 515, 512), (512, 515, 1255, 1256), (516, 518, 519, 517), (517, 519, 1124, 1125), (518, 520, 521, 519), (519, 521, 1123, 1124), (520, 522, 523, 521), (521, 523, 1122, 1123), (522, 1269, 1270, 523), (523, 1270, 1413, 1122), (516, 517, 527, 524), (524, 527, 528, 525), (525, 528, 529, 526), (526, 529, 1267, 1268), (517, 1125, 1126, 527), (527, 1126, 1127, 528), (528, 1127, 1128, 529), (529, 1128, 1414, 1267), (530, 537, 539, 531), (531, 539, 540, 532), (532, 540, 541, 533), (533, 541, 1159, 1160), (537, 538, 542, 539), (539, 542, 543, 540), (540, 543, 544, 541), (541, 544, 1158, 1159), (543, 545, 546, 544), (544, 546, 1157, 1158), (545, 1268, 1267, 546), (546, 1267, 1414, 1157), (530, 531, 547, 534), (534, 547, 548, 535), (535, 548, 549, 536), (536, 549, 1264, 1263), (531, 532, 550, 547), (547, 550, 551, 548), (548, 551, 552, 549), (549, 552, 1265, 1264), (532, 533, 553, 550), (550, 553, 554, 551), (551, 554, 555, 552), (552, 555, 1266, 1265), (533, 1160, 1161, 553), (553, 1161, 1162, 554), (554, 1162, 1163, 555), (555, 1163, 1418, 1266), (530, 534, 556, 537), (537, 556, 557, 538), (534, 535, 558, 556), (556, 558, 559, 557), (535, 536, 560, 558), (558, 560, 561, 559), (536, 1263, 1262, 560), (560, 1262, 1261, 561), (562, 572, 575, 563), (563, 575, 576, 564), (564, 576, 577, 565), (565, 577, 1275, 1274), (572, 573, 578, 575), (575, 578, 579, 576), (576, 579, 580, 577), (577, 580, 1276, 1275), (573, 574, 581, 578), (578, 581, 582, 579), (579, 582, 583, 580), (580, 583, 1277, 1276), (574, 1309, 1310, 581), (581, 1310, 1311, 582), (582, 1311, 1312, 583), (583, 1312, 1424, 1277), (562, 563, 584, 566), (566, 584, 585, 567), (567, 585, 586, 568), (568, 586, 1301, 1302), (563, 564, 587, 584), (584, 587, 588, 585), (585, 588, 589, 586), (586, 589, 1300, 1301), (564, 565, 590, 587), (587, 590, 591, 588), (588, 591, 592, 589), (589, 592, 1299, 1300), (565, 1274, 1273, 590), (590, 1273, 1272, 591), (591, 1272, 1271, 592), (592, 1271, 1423, 1299), (562, 566, 593, 569), (569, 593, 594, 570), (570, 594, 595, 571), (571, 595, 1103, 1104), (566, 567, 596, 593), (593, 596, 597, 594), (594, 597, 598, 595), (595, 598, 1102, 1103), (567, 568, 599, 596), (596, 599, 600, 597), (597, 600, 601, 598), (598, 601, 1101, 1102), (568, 1302, 1303, 599), (599, 1303, 1304, 600), (600, 1304, 1305, 601), (601, 1305, 1411, 1101), (562, 569, 602, 572), (572, 602, 603, 573), (573, 603, 604, 574), (574, 604, 1308, 1309), (569, 570, 605, 602), (602, 605, 606, 603), (603, 606, 607, 604), (604, 607, 1307, 1308), (570, 571, 608, 605), (605, 608, 609, 606), (606, 609, 610, 607), (607, 610, 1306, 1307), (571, 1104, 1105, 608), (608, 1105, 1106, 609), (609, 1106, 1107, 610), (610, 1107, 1412, 1306), (611, 621, 624, 612), (612, 624, 625, 613), (613, 625, 626, 614), (614, 626, 1280, 1281), (621, 622, 627, 624), (624, 627, 628, 625), (625, 628, 629, 626), (626, 629, 1279, 1280), (622, 623, 630, 627), (627, 630, 631, 628), (628, 631, 632, 629), (629, 632, 1278, 1279), (623, 1302, 1301, 630), (630, 1301, 1300, 631), (631, 1300, 1299, 632), (632, 1299, 1423, 1278), (611, 612, 633, 615), (615, 633, 634, 616), (616, 634, 635, 617), (617, 635, 1315, 1316), (612, 613, 636, 633), (633, 636, 637, 634), (634, 637, 638, 635), (635, 638, 1314, 1315), (613, 614, 639, 636), (636, 639, 640, 637), (637, 640, 641, 638), (638, 641, 1313, 1314), (614, 1281, 1282, 639), (639, 1282, 1283, 640), (640, 1283, 1284, 641), (641, 1284, 1425, 1313), (611, 615, 642, 618), (618, 642, 643, 619), (619, 643, 644, 620), (620, 644, 1112, 1111), (615, 616, 645, 642), (642, 645, 646, 643), (643, 646, 647, 644), (644, 647, 1113, 1112), (616, 617, 648, 645), (645, 648, 649, 646), (646, 649, 650, 647), (647, 650, 1114, 1113), (617, 1316, 1317, 648), (648, 1317, 1318, 649), (649, 1318, 1319, 650), (650, 1319, 1413, 1114), (611, 618, 651, 621), (621, 651, 652, 622), (622, 652, 653, 623), (623, 653, 1303, 1302), (618, 619, 654, 651), (651, 654, 655, 652), (652, 655, 656, 653), (653, 656, 1304, 1303), (619, 620, 657, 654), (654, 657, 658, 655), (655, 658, 659, 656), (656, 659, 1305, 1304), (620, 1111, 1110, 657), (657, 1110, 1109, 658), (658, 1109, 1108, 659), (659, 1108, 1411, 1305), (660, 670, 673, 661), (661, 673, 674, 662), (662, 674, 675, 663), (663, 675, 1289, 1288), (670, 671, 676, 673), (673, 676, 677, 674), (674, 677, 678, 675), (675, 678, 1290, 1289), (671, 672, 679, 676), (676, 679, 680, 677), (677, 680, 681, 678), (678, 681, 1291, 1290), (672, 1323, 1324, 679), (679, 1324, 1325, 680), (680, 1325, 1326, 681), (681, 1326, 1426, 1291), (660, 661, 682, 664), (664, 682, 683, 665), (665, 683, 684, 666), (666, 684, 1310, 1309), (661, 662, 685, 682), (682, 685, 686, 683), (683, 686, 687, 684), (684, 687, 1311, 1310), (662, 663, 688, 685), (685, 688, 689, 686), (686, 689, 690, 687), (687, 690, 1312, 1311), (663, 1288, 1287, 688), (688, 1287, 1286, 689), (689, 1286, 1285, 690), (690, 1285, 1424, 1312), (660, 664, 691, 667), (667, 691, 692, 668), (668, 692, 693, 669), (669, 693, 1117, 1118), (664, 665, 694, 691), (691, 694, 695, 692), (692, 695, 696, 693), (693, 696, 1116, 1117), (665, 666, 697, 694), (694, 697, 698, 695), (695, 698, 699, 696), (696, 699, 1115, 1116), (666, 1309, 1308, 697), (697, 1308, 1307, 698), (698, 1307, 1306, 699), (699, 1306, 1412, 1115), (660, 667, 700, 670), (670, 700, 701, 671), (671, 701, 702, 672), (672, 702, 1322, 1323), (667, 668, 703, 700), (700, 703, 704, 701), (701, 704, 705, 702), (702, 705, 1321, 1322), (668, 669, 706, 703), (703, 706, 707, 704), (704, 707, 708, 705), (705, 708, 1320, 1321), (669, 1118, 1119, 706), (706, 1119, 1120, 707), (707, 1120, 1121, 708), (708, 1121, 1414, 1320), (709, 719, 722, 710), (710, 722, 723, 711), (711, 723, 724, 712), (712, 724, 1294, 1295), (719, 720, 725, 722), (722, 725, 726, 723), (723, 726, 727, 724), (724, 727, 1293, 1294), (720, 721, 728, 725), (725, 728, 729, 726), (726, 729, 730, 727), (727, 730, 1292, 1293), (721, 1316, 1315, 728), (728, 1315, 1314, 729), (729, 1314, 1313, 730), (730, 1313, 1425, 1292), (709, 710, 731, 713), (713, 731, 732, 714), (714, 732, 733, 715), (715, 733, 1324, 1323), (710, 711, 734, 731), (731, 734, 735, 732), (732, 735, 736, 733), (733, 736, 1325, 1324), (711, 712, 737, 734), (734, 737, 738, 735), (735, 738, 739, 736), (736, 739, 1326, 1325), (712, 1295, 1296, 737), (737, 1296, 1297, 738), (738, 1297, 1298, 739), (739, 1298, 1426, 1326), (709, 713, 740, 716), (716, 740, 741, 717), (717, 741, 742, 718), (718, 742, 1126, 1125), (713, 714, 743, 740), (740, 743, 744, 741), (741, 744, 745, 742), (742, 745, 1127, 1126), (714, 715, 746, 743), (743, 746, 747, 744), (744, 747, 748, 745), (745, 748, 1128, 1127), (715, 1323, 1322, 746), (746, 1322, 1321, 747), (747, 1321, 1320, 748), (748, 1320, 1414, 1128), (709, 716, 749, 719), (719, 749, 750, 720), (720, 750, 751, 721), (721, 751, 1317, 1316), (716, 717, 752, 749), (749, 752, 753, 750), (750, 753, 754, 751), (751, 754, 1318, 1317), (717, 718, 755, 752), (752, 755, 756, 753), (753, 756, 757, 754), (754, 757, 1319, 1318), (718, 1125, 1124, 755), (755, 1124, 1123, 756), (756, 1123, 1122, 757), (757, 1122, 1413, 1319), (758, 768, 771, 759), (759, 771, 772, 760), (760, 772, 773, 761), (761, 773, 1273, 1274), (768, 769, 774, 771), (771, 774, 775, 772), (772, 775, 776, 773), (773, 776, 1272, 1273), (769, 770, 777, 774), (774, 777, 778, 775), (775, 778, 779, 776), (776, 779, 1271, 1272), (770, 1379, 1380, 777), (777, 1380, 1381, 778), (778, 1381, 1382, 779), (779, 1382, 1423, 1271), (758, 759, 780, 762), (762, 780, 781, 763), (763, 781, 782, 764), (764, 782, 1371, 1372), (759, 760, 783, 780), (780, 783, 784, 781), (781, 784, 785, 782), (782, 785, 1370, 1371), (760, 761, 786, 783), (783, 786, 787, 784), (784, 787, 788, 785), (785, 788, 1369, 1370), (761, 1274, 1275, 786), (786, 1275, 1276, 787), (787, 1276, 1277, 788), (788, 1277, 1424, 1369), (758, 762, 789, 765), (765, 789, 790, 766), (766, 790, 791, 767), (767, 791, 1331, 1330), (762, 763, 792, 789), (789, 792, 793, 790), (790, 793, 794, 791), (791, 794, 1332, 1331), (763, 764, 795, 792), (792, 795, 796, 793), (793, 796, 797, 794), (794, 797, 1333, 1332), (764, 1372, 1373, 795), (795, 1373, 1374, 796), (796, 1374, 1375, 797), (797, 1375, 1428, 1333), (758, 765, 798, 768), (768, 798, 799, 769), (769, 799, 800, 770), (770, 800, 1378, 1379), (765, 766, 801, 798), (798, 801, 802, 799), (799, 802, 803, 800), (800, 803, 1377, 1378), (766, 767, 804, 801), (801, 804, 805, 802), (802, 805, 806, 803), (803, 806, 1376, 1377), (767, 1330, 1329, 804), (804, 1329, 1328, 805), (805, 1328, 1327, 806), (806, 1327, 1427, 1376), (807, 817, 820, 808), (808, 820, 821, 809), (809, 821, 822, 810), (810, 822, 1282, 1281), (817, 818, 823, 820), (820, 823, 824, 821), (821, 824, 825, 822), (822, 825, 1283, 1282), (818, 819, 826, 823), (823, 826, 827, 824), (824, 827, 828, 825), (825, 828, 1284, 1283), (819, 1358, 1357, 826), (826, 1357, 1356, 827), (827, 1356, 1355, 828), (828, 1355, 1425, 1284), (807, 808, 829, 811), (811, 829, 830, 812), (812, 830, 831, 813), (813, 831, 1380, 1379), (808, 809, 832, 829), (829, 832, 833, 830), (830, 833, 834, 831), (831, 834, 1381, 1380), (809, 810, 835, 832), (832, 835, 836, 833), (833, 836, 837, 834), (834, 837, 1382, 1381), (810, 1281, 1280, 835), (835, 1280, 1279, 836), (836, 1279, 1278, 837), (837, 1278, 1423, 1382), (807, 811, 838, 814), (814, 838, 839, 815), (815, 839, 840, 816), (816, 840, 1336, 1337), (811, 812, 841, 838), (838, 841, 842, 839), (839, 842, 843, 840), (840, 843, 1335, 1336), (812, 813, 844, 841), (841, 844, 845, 842), (842, 845, 846, 843), (843, 846, 1334, 1335), (813, 1379, 1378, 844), (844, 1378, 1377, 845), (845, 1377, 1376, 846), (846, 1376, 1427, 1334), (807, 814, 847, 817), (817, 847, 848, 818), (818, 848, 849, 819), (819, 849, 1359, 1358), (814, 815, 850, 847), (847, 850, 851, 848), (848, 851, 852, 849), (849, 852, 1360, 1359), (815, 816, 853, 850), (850, 853, 854, 851), (851, 854, 855, 852), (852, 855, 1361, 1360), (816, 1337, 1338, 853), (853, 1338, 1339, 854), (854, 1339, 1340, 855), (855, 1340, 1429, 1361), (856, 866, 869, 857), (857, 869, 870, 858), (858, 870, 871, 859), (859, 871, 1287, 1288), (866, 867, 872, 869), (869, 872, 873, 870), (870, 873, 874, 871), (871, 874, 1286, 1287), (867, 868, 875, 872), (872, 875, 876, 873), (873, 876, 877, 874), (874, 877, 1285, 1286), (868, 1372, 1371, 875), (875, 1371, 1370, 876), (876, 1370, 1369, 877), (877, 1369, 1424, 1285), (856, 857, 878, 860), (860, 878, 879, 861), (861, 879, 880, 862), (862, 880, 1366, 1365), (857, 858, 881, 878), (878, 881, 882, 879), (879, 882, 883, 880), (880, 883, 1367, 1366), (858, 859, 884, 881), (881, 884, 885, 882), (882, 885, 886, 883), (883, 886, 1368, 1367), (859, 1288, 1289, 884), (884, 1289, 1290, 885), (885, 1290, 1291, 886), (886, 1291, 1426, 1368), (856, 860, 887, 863), (863, 887, 888, 864), (864, 888, 889, 865), (865, 889, 1345, 1344), (860, 861, 890, 887), (887, 890, 891, 888), (888, 891, 892, 889), (889, 892, 1346, 1345), (861, 862, 893, 890), (890, 893, 894, 891), (891, 894, 895, 892), (892, 895, 1347, 1346), (862, 1365, 1364, 893), (893, 1364, 1363, 894), (894, 1363, 1362, 895), (895, 1362, 1430, 1347), (856, 863, 896, 866), (866, 896, 897, 867), (867, 897, 898, 868), (868, 898, 1373, 1372), (863, 864, 899, 896), (896, 899, 900, 897), (897, 900, 901, 898), (898, 901, 1374, 1373), (864, 865, 902, 899), (899, 902, 903, 900), (900, 903, 904, 901), (901, 904, 1375, 1374), (865, 1344, 1343, 902), (902, 1343, 1342, 903), (903, 1342, 1341, 904), (904, 1341, 1428, 1375), (905, 915, 918, 906), (906, 918, 919, 907), (907, 919, 920, 908), (908, 920, 1392, 1393), (915, 916, 921, 918), (918, 921, 922, 919), (919, 922, 923, 920), (920, 923, 1391, 1392), (916, 917, 924, 921), (921, 924, 925, 922), (922, 925, 926, 923), (923, 926, 1390, 1391), (917, 1139, 1140, 924), (924, 1140, 1141, 925), (925, 1141, 1142, 926), (926, 1142, 1417, 1390), (905, 906, 927, 909), (909, 927, 928, 910), (910, 928, 929, 911), (911, 929, 1338, 1337), (906, 907, 930, 927), (927, 930, 931, 928), (928, 931, 932, 929), (929, 932, 1339, 1338), (907, 908, 933, 930), (930, 933, 934, 931), (931, 934, 935, 932), (932, 935, 1340, 1339), (908, 1393, 1394, 933), (933, 1394, 1395, 934), (934, 1395, 1396, 935), (935, 1396, 1429, 1340), (905, 909, 936, 912), (912, 936, 937, 913), (913, 937, 938, 914), (914, 938, 1401, 1400), (909, 910, 939, 936), (936, 939, 940, 937), (937, 940, 941, 938), (938, 941, 1402, 1401), (910, 911, 942, 939), (939, 942, 943, 940), (940, 943, 944, 941), (941, 944, 1403, 1402), (911, 1337, 1336, 942), (942, 1336, 1335, 943), (943, 1335, 1334, 944), (944, 1334, 1427, 1403), (905, 912, 945, 915), (915, 945, 946, 916), (916, 946, 947, 917), (917, 947, 1138, 1139), (912, 913, 948, 945), (945, 948, 949, 946), (946, 949, 950, 947), (947, 950, 1137, 1138), (913, 914, 951, 948), (948, 951, 952, 949), (949, 952, 953, 950), (950, 953, 1136, 1137), (914, 1400, 1399, 951), (951, 1399, 1398, 952), (952, 1398, 1397, 953), (953, 1397, 1415, 1136), (954, 964, 967, 955), (955, 967, 968, 956), (956, 968, 969, 957), (957, 969, 1394, 1393), (964, 965, 970, 967), (967, 970, 971, 968), (968, 971, 972, 969), (969, 972, 1395, 1394), (965, 966, 973, 970), (970, 973, 974, 971), (971, 974, 975, 972), (972, 975, 1396, 1395), (966, 1351, 1350, 973), (973, 1350, 1349, 974), (974, 1349, 1348, 975), (975, 1348, 1429, 1396), (954, 955, 976, 958), (958, 976, 977, 959), (959, 977, 978, 960), (960, 978, 1152, 1153), (955, 956, 979, 976), (976, 979, 980, 977), (977, 980, 981, 978), (978, 981, 1151, 1152), (956, 957, 982, 979), (979, 982, 983, 980), (980, 983, 984, 981), (981, 984, 1150, 1151), (957, 1393, 1392, 982), (982, 1392, 1391, 983), (983, 1391, 1390, 984), (984, 1390, 1417, 1150), (954, 958, 985, 961), (961, 985, 986, 962), (962, 986, 987, 963), (963, 987, 1385, 1386), (958, 959, 988, 985), (985, 988, 989, 986), (986, 989, 990, 987), (987, 990, 1384, 1385), (959, 960, 991, 988), (988, 991, 992, 989), (989, 992, 993, 990), (990, 993, 1383, 1384), (960, 1153, 1154, 991), (991, 1154, 1155, 992), (992, 1155, 1156, 993), (993, 1156, 1418, 1383), (954, 961, 994, 964), (964, 994, 995, 965), (965, 995, 996, 966), (966, 996, 1352, 1351), (961, 962, 997, 994), (994, 997, 998, 995), (995, 998, 999, 996), (996, 999, 1353, 1352), (962, 963, 1000, 997), (997, 1000, 1001, 998), (998, 1001, 1002, 999), (999, 1002, 1354, 1353), (963, 1386, 1387, 1000), (1000, 1387, 1388, 1001), (1001, 1388, 1389, 1002), (1002, 1389, 1430, 1354), (1003, 1013, 1016, 1004), (1004, 1016, 1017, 1005), (1005, 1017, 1018, 1006), (1006, 1018, 1387, 1386), (1013, 1014, 1019, 1016), (1016, 1019, 1020, 1017), (1017, 1020, 1021, 1018), (1018, 1021, 1388, 1387), (1014, 1015, 1022, 1019), (1019, 1022, 1023, 1020), (1020, 1023, 1024, 1021), (1021, 1024, 1389, 1388), (1015, 1344, 1345, 1022), (1022, 1345, 1346, 1023), (1023, 1346, 1347, 1024), (1024, 1347, 1430, 1389), (1003, 1004, 1025, 1007), (1007, 1025, 1026, 1008), (1008, 1026, 1027, 1009), (1009, 1027, 1147, 1146), (1004, 1005, 1028, 1025), (1025, 1028, 1029, 1026), (1026, 1029, 1030, 1027), (1027, 1030, 1148, 1147), (1005, 1006, 1031, 1028), (1028, 1031, 1032, 1029), (1029, 1032, 1033, 1030), (1030, 1033, 1149, 1148), (1006, 1386, 1385, 1031), (1031, 1385, 1384, 1032), (1032, 1384, 1383, 1033), (1033, 1383, 1418, 1149), (1003, 1007, 1034, 1010), (1010, 1034, 1035, 1011), (1011, 1035, 1036, 1012), (1012, 1036, 1406, 1407), (1007, 1008, 1037, 1034), (1034, 1037, 1038, 1035), (1035, 1038, 1039, 1036), (1036, 1039, 1405, 1406), (1008, 1009, 1040, 1037), (1037, 1040, 1041, 1038), (1038, 1041, 1042, 1039), (1039, 1042, 1404, 1405), (1009, 1146, 1145, 1040), (1040, 1145, 1144, 1041), (1041, 1144, 1143, 1042), (1042, 1143, 1416, 1404), (1003, 1010, 1043, 1013), (1013, 1043, 1044, 1014), (1014, 1044, 1045, 1015), (1015, 1045, 1343, 1344), (1010, 1011, 1046, 1043), (1043, 1046, 1047, 1044), (1044, 1047, 1048, 1045), (1045, 1048, 1342, 1343), (1011, 1012, 1049, 1046), (1046, 1049, 1050, 1047), (1047, 1050, 1051, 1048), (1048, 1051, 1341, 1342), (1012, 1407, 1408, 1049), (1049, 1408, 1409, 1050), (1050, 1409, 1410, 1051), (1051, 1410, 1428, 1341), (1052, 1062, 1065, 1053), (1053, 1065, 1066, 1054), (1054, 1066, 1067, 1055), (1055, 1067, 1399, 1400), (1062, 1063, 1068, 1065), (1065, 1068, 1069, 1066), (1066, 1069, 1070, 1067), (1067, 1070, 1398, 1399), (1063, 1064, 1071, 1068), (1068, 1071, 1072, 1069), (1069, 1072, 1073, 1070), (1070, 1073, 1397, 1398), (1064, 1132, 1131, 1071), (1071, 1131, 1130, 1072), (1072, 1130, 1129, 1073), (1073, 1129, 1415, 1397), (1052, 1053, 1074, 1056), (1056, 1074, 1075, 1057), (1057, 1075, 1076, 1058), (1058, 1076, 1329, 1330), (1053, 1054, 1077, 1074), (1074, 1077, 1078, 1075), (1075, 1078, 1079, 1076), (1076, 1079, 1328, 1329), (1054, 1055, 1080, 1077), (1077, 1080, 1081, 1078), (1078, 1081, 1082, 1079), (1079, 1082, 1327, 1328), (1055, 1400, 1401, 1080), (1080, 1401, 1402, 1081), (1081, 1402, 1403, 1082), (1082, 1403, 1427, 1327), (1052, 1056, 1083, 1059), (1059, 1083, 1084, 1060), (1060, 1084, 1085, 1061), (1061, 1085, 1408, 1407), (1056, 1057, 1086, 1083), (1083, 1086, 1087, 1084), (1084, 1087, 1088, 1085), (1085, 1088, 1409, 1408), (1057, 1058, 1089, 1086), (1086, 1089, 1090, 1087), (1087, 1090, 1091, 1088), (1088, 1091, 1410, 1409), (1058, 1330, 1331, 1089), (1089, 1331, 1332, 1090), (1090, 1332, 1333, 1091), (1091, 1333, 1428, 1410), (1052, 1059, 1092, 1062), (1062, 1092, 1093, 1063), (1063, 1093, 1094, 1064), (1064, 1094, 1133, 1132), (1059, 1060, 1095, 1092), (1092, 1095, 1096, 1093), (1093, 1096, 1097, 1094), (1094, 1097, 1134, 1133), (1060, 1061, 1098, 1095), (1095, 1098, 1099, 1096), (1096, 1099, 1100, 1097), (1097, 1100, 1135, 1134), (1061, 1407, 1406, 1098), (1098, 1406, 1405, 1099), (1099, 1405, 1404, 1100), (1100, 1404, 1416, 1135)])
me_cube.polygons.foreach_set('use_smooth', [True] * 1416)
me_cube.materials.append(mat_material)
me_cube.use_remesh_preserve_volume = False
me_cube.use_remesh_preserve_attributes = False
me_cube.use_mirror_vertex_groups = False
me_cube.update()

# ---- objects
ob_cube_001 = bpy.data.objects.new('Cube.001', me_cube_001)
ob_cube = bpy.data.objects.new('Cube', me_cube)
ob_lamp = bpy.data.objects.new('Lamp', light_lamp)
ob_camera = bpy.data.objects.new('Camera', cam_camera)

# ---- transforms, parenting, visibility, modifiers, constraints
ob_cube_001.location = (-2.0, 0.0, 0.0)
ob_cube_001.lock_rotations_4d = False
ob_cube_001.empty_display_type = 'ARROWS'
ob_cube_001.lineart.crease_threshold = 0.0
ob_cube.location = (-2.0, 0.0, 0.0)
ob_cube.lock_rotations_4d = False
ob_cube.empty_display_type = 'ARROWS'
ob_cube.lineart.crease_threshold = 0.0
ob_lamp.location = (4.076, 1.005, 5.904)
ob_lamp.rotation_euler = (0.6503, 0.05522, 1.866)
ob_lamp.lock_rotations_4d = False
ob_lamp.empty_display_type = 'ARROWS'
ob_lamp.color = (0.0, 0.0, 0.0, 0.0)
ob_lamp.lineart.crease_threshold = 0.0
ob_camera.location = (7.481, -6.508, 5.344)
ob_camera.rotation_euler = (1.109, 0.01082, 0.8149)
ob_camera.lock_rotations_4d = False
ob_camera.empty_display_type = 'ARROWS'
ob_camera.color = (0.0, 0.0, 0.0, 0.0)
ob_camera.display_type = 'WIRE'
ob_camera.lineart.crease_threshold = 0.0

# ---- collection membership
col_collection_1.objects.link(ob_cube_001)
col_collection_1.objects.link(ob_cube)
col_collection_1.objects.link(ob_lamp)
col_collection_1.objects.link(ob_camera)

# ---- scene / render settings (as saved in the file)
scene.camera = ob_camera
scene.frame_start = 1; scene.frame_end = 250; scene.frame_set(0)
scene.render.engine = 'BLENDER_EEVEE_NEXT'
scene.render.image_settings.color_mode = 'RGB'
scene.render.image_settings.compression = 90
scene.render.resolution_percentage = 50
scene.render.dither_intensity = 0.0
scene.render.bake_margin = 2
scene.cycles.use_denoising = False
scene.cycles.samples = 10
scene.cycles.sampling_pattern = 'TABULATED_SOBOL'
scene.cycles.light_sampling_threshold = 0.0
scene.cycles.use_adaptive_sampling = False
scene.cycles.use_light_tree = False
scene.cycles.blur_glossy = 0.0
scene.cycles.volume_bounces = 1
scene.cycles.pixel_filter_type = 'GAUSSIAN'
scene.cycles.sample_clamp_indirect = 0.0
scene.view_settings.view_transform = 'Standard'
bpy.context.view_layer.update()
